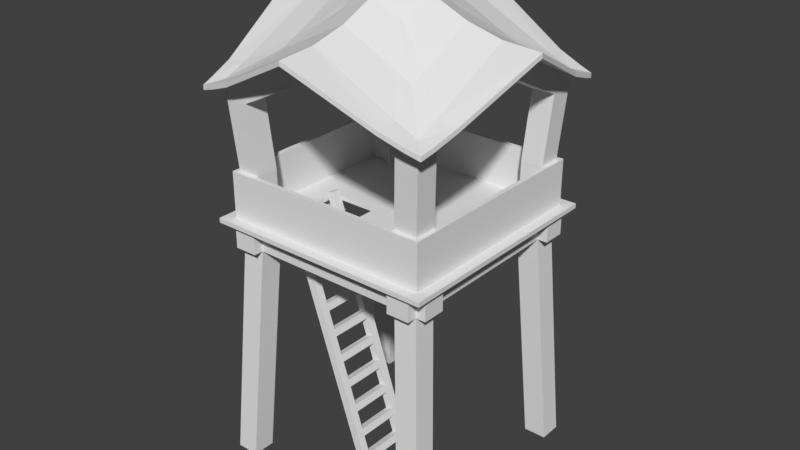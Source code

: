 # Source: tower.blend  (saved by Blender 2.78.0; exported with 4.5.12 LTS)
import bpy
from mathutils import Matrix  # noqa: F401  (used for matrix-valued properties, if any)

bpy.ops.wm.read_factory_settings(use_empty=True)
scene = bpy.context.scene
scene.name = 'Scene'

# ---- collections
col_collection_1 = bpy.data.collections.new('Collection 1'); scene.collection.children.link(col_collection_1)

# ---- materials (node trees are filled in below, after node groups)
mat_material = bpy.data.materials.new('Material')
mat_material.alpha_threshold = 0.0
mat_material.use_transparent_shadow = False
mat_material.roughness = 0.5
mat_material.line_color = (0.0, 0.0, 0.0, 1.0)

# ---- material node trees

# ---- world
world_world = bpy.data.worlds.new('World'); scene.world = world_world
world_world.color = (0.05088, 0.05088, 0.05088)
world_world.use_sun_shadow = False
world_world.sun_shadow_jitter_overblur = 0.0
world_world.cycles.sampling_method = 'MANUAL'

# ---- meshes
me_cube = bpy.data.meshes.new('Cube')
me_cube.from_pydata([(-1.596, -1.552, 5.676), (-1.579, -0.2518, 5.678), (0.3057, -1.566, -0.01474), (0.3224, -0.2659, -0.0124), (-1.581, -0.4306, 5.678), (-1.593, -1.373, 5.676), (0.308, -1.387, -0.01442), (0.3201, -0.4447, -0.01272), (-1.424, -1.375, 5.733), (-1.426, -1.554, 5.733), (0.492, -0.2682, 0.04426), (-1.409, -0.2541, 5.735), (0.4897, -0.447, 0.04394), (0.4753, -1.568, 0.04192), (-1.412, -0.4329, 5.735), (0.4776, -1.389, 0.04224), (0.2119, -0.2651, 0.3182), (0.1612, -0.2647, 0.47), (0.03086, -0.2638, 0.8602), (-0.01985, -0.2634, 1.012), (-0.1502, -0.2624, 1.402), (-0.2009, -0.262, 1.554), (-0.3313, -0.2611, 1.944), (-0.382, -0.2607, 2.096), (-0.5124, -0.2597, 2.486), (-0.5631, -0.2593, 2.638), (-0.6935, -0.2584, 3.028), (-0.7442, -0.258, 3.18), (-0.8746, -0.257, 3.57), (-0.9253, -0.2566, 3.722), (-1.056, -0.2557, 4.112), (-1.106, -0.2553, 4.264), (-1.237, -0.2543, 4.654), (-1.287, -0.254, 4.806), (-1.418, -0.253, 5.196), (-1.468, -0.2526, 5.348), (0.3815, -0.2674, 0.3749), (0.3308, -0.267, 0.5266), (0.2004, -0.266, 0.9168), (0.1497, -0.2657, 1.069), (0.01934, -0.2647, 1.459), (-0.03136, -0.2643, 1.611), (-0.1617, -0.2633, 2.001), (-0.2124, -0.263, 2.153), (-0.3428, -0.262, 2.543), (-0.3935, -0.2616, 2.695), (-0.5239, -0.2607, 3.085), (-0.5746, -0.2603, 3.236), (-0.705, -0.2593, 3.627), (-0.7557, -0.2589, 3.778), (-0.8861, -0.258, 4.169), (-0.9368, -0.2576, 4.32), (-1.067, -0.2566, 4.711), (-1.118, -0.2562, 4.862), (-1.248, -0.2553, 5.253), (-1.299, -0.2549, 5.404), (0.2096, -0.4439, 0.3179), (0.1589, -0.4435, 0.4696), (0.02856, -0.4426, 0.8599), (-0.02214, -0.4422, 1.012), (-0.1525, -0.4412, 1.402), (-0.2032, -0.4408, 1.554), (-0.3336, -0.4399, 1.944), (-0.3843, -0.4395, 2.096), (-0.5147, -0.4385, 2.486), (-0.5654, -0.4382, 2.638), (-0.6958, -0.4372, 3.028), (-0.7465, -0.4368, 3.18), (-0.8768, -0.4358, 3.57), (-0.9275, -0.4355, 3.721), (-1.058, -0.4345, 4.112), (-1.109, -0.4341, 4.263), (-1.239, -0.4331, 4.654), (-1.29, -0.4328, 4.805), (-1.42, -0.4318, 5.196), (-1.471, -0.4314, 5.347), (0.3792, -0.4462, 0.3745), (0.3285, -0.4458, 0.5263), (0.1981, -0.4449, 0.9165), (0.1474, -0.4445, 1.068), (0.01705, -0.4435, 1.458), (-0.03365, -0.4431, 1.61), (-0.164, -0.4422, 2.0), (-0.2147, -0.4418, 2.152), (-0.3451, -0.4408, 2.542), (-0.3958, -0.4404, 2.694), (-0.5262, -0.4395, 3.084), (-0.5769, -0.4391, 3.236), (-0.7073, -0.4381, 3.626), (-0.758, -0.4377, 3.778), (-0.8884, -0.4368, 4.168), (-0.9391, -0.4364, 4.32), (-1.069, -0.4354, 4.71), (-1.12, -0.435, 4.862), (-1.251, -0.4341, 5.252), (-1.301, -0.4337, 5.404), (-1.485, -1.552, 5.345), (-1.434, -1.553, 5.194), (-1.304, -1.554, 4.803), (-1.253, -1.554, 4.652), (-1.123, -1.555, 4.261), (-1.072, -1.556, 4.11), (-0.9419, -1.557, 3.719), (-0.8912, -1.557, 3.568), (-0.7609, -1.558, 3.177), (-0.7101, -1.558, 3.026), (-0.5798, -1.559, 2.636), (-0.5291, -1.56, 2.484), (-0.3987, -1.561, 2.094), (-0.348, -1.561, 1.942), (-0.2176, -1.562, 1.552), (-0.1669, -1.562, 1.4), (-0.03652, -1.563, 1.01), (0.01418, -1.564, 0.8578), (0.1446, -1.565, 0.4676), (0.1953, -1.565, 0.3159), (0.1976, -1.386, 0.3162), (0.1469, -1.386, 0.4679), (0.01647, -1.385, 0.8582), (-0.03423, -1.384, 1.01), (-0.1646, -1.383, 1.4), (-0.2153, -1.383, 1.552), (-0.3457, -1.382, 1.942), (-0.3964, -1.382, 2.094), (-0.5268, -1.381, 2.484), (-0.5775, -1.38, 2.636), (-0.7079, -1.379, 3.026), (-0.7586, -1.379, 3.178), (-0.8889, -1.378, 3.568), (-0.9396, -1.378, 3.72), (-1.07, -1.377, 4.11), (-1.121, -1.376, 4.262), (-1.251, -1.375, 4.652), (-1.302, -1.375, 4.804), (-1.432, -1.374, 5.194), (-1.483, -1.374, 5.346), (-1.316, -1.555, 5.402), (-1.265, -1.555, 5.25), (-1.135, -1.556, 4.86), (-1.084, -1.556, 4.708), (-0.9534, -1.557, 4.318), (-0.9027, -1.558, 4.166), (-0.7724, -1.559, 3.776), (-0.7217, -1.559, 3.624), (-0.5913, -1.56, 3.234), (-0.5406, -1.561, 3.082), (-0.4102, -1.562, 2.692), (-0.3595, -1.562, 2.54), (-0.2291, -1.563, 2.15), (-0.1784, -1.563, 1.998), (-0.04804, -1.564, 1.608), (0.002667, -1.565, 1.456), (0.133, -1.566, 1.066), (0.1837, -1.566, 0.9145), (0.3141, -1.567, 0.5243), (0.3648, -1.567, 0.3725), (0.3671, -1.388, 0.3728), (0.3164, -1.388, 0.5246), (0.186, -1.387, 0.9148), (0.1353, -1.387, 1.067), (0.004961, -1.386, 1.457), (-0.04574, -1.385, 1.609), (-0.1761, -1.384, 1.999), (-0.2268, -1.384, 2.151), (-0.3572, -1.383, 2.541), (-0.4079, -1.383, 2.693), (-0.5383, -1.382, 3.083), (-0.589, -1.381, 3.234), (-0.7194, -1.38, 3.625), (-0.7701, -1.38, 3.776), (-0.9004, -1.379, 4.167), (-0.9511, -1.379, 4.318), (-1.082, -1.378, 4.709), (-1.132, -1.377, 4.86), (-1.263, -1.376, 5.251), (-1.313, -1.376, 5.402), (2.5, 2.5, 0.0), (2.5, -2.5, 0.0), (2.5, -2.0, 0.0), (2.0, -2.5, 0.0), (2.0, 2.5, 0.0), (2.5, 2.0, 0.0), (2.0, 2.0, 0.0), (2.0, -2.0, 0.0), (-2.5, -2.5, 0.0), (-2.5, 2.5, 0.0), (-2.0, 2.5, 0.0), (-2.0, -2.5, 0.0), (-2.5, 2.0, 0.0), (-2.5, -2.0, 0.0), (-2.0, 2.0, 0.0), (-2.0, -2.0, 0.0), (2.2, -1.7, 5.0), (2.2, -2.2, 5.0), (1.7, -2.2, 5.0), (2.2, 2.2, 5.0), (1.7, 2.2, 5.0), (2.2, 1.7, 5.0), (1.7, 1.7, 5.0), (1.7, -1.7, 5.0), (-1.7, 2.2, 5.0), (-2.2, 2.2, 5.0), (-1.7, -2.2, 5.0), (-2.2, -2.2, 5.0), (-2.2, 1.7, 5.0), (-2.2, -1.7, 5.0), (-1.7, 1.7, 5.0), (-1.7, -1.7, 5.0), (2.2, -2.2, 5.5), (1.7, -2.2, 5.5), (2.2, 2.2, 5.5), (1.7, 2.2, 5.5), (-1.7, 2.2, 5.5), (-2.2, 2.2, 5.5), (-1.7, -2.2, 5.5), (-2.2, -2.2, 5.5), (2.2, -1.7, 5.5), (2.2, 1.7, 5.5), (-2.2, 1.7, 5.5), (-2.2, -1.7, 5.5), (2.2, -2.415, 5.0), (1.7, -2.415, 5.0), (-1.7, -2.415, 5.0), (-2.2, -2.415, 5.0), (2.2, -2.415, 5.5), (1.7, -2.415, 5.5), (-1.7, -2.415, 5.5), (-2.2, -2.415, 5.5), (2.415, -1.7, 5.0), (2.415, -2.2, 5.0), (2.415, 2.2, 5.0), (2.415, 1.7, 5.0), (2.415, 2.2, 5.5), (2.415, -2.2, 5.5), (2.415, 1.7, 5.5), (2.415, -1.7, 5.5), (2.2, 2.415, 5.0), (1.7, 2.415, 5.0), (-1.7, 2.415, 5.0), (-2.2, 2.415, 5.0), (2.2, 2.415, 5.5), (1.7, 2.415, 5.5), (-1.7, 2.415, 5.5), (-2.2, 2.415, 5.5), (-2.415, 1.7, 5.0), (-2.415, 2.2, 5.0), (-2.415, -2.2, 5.0), (-2.415, -1.7, 5.0), (-2.415, 2.2, 5.5), (-2.415, -2.2, 5.5), (-2.415, -1.7, 5.5), (-2.415, 1.7, 5.5), (-2.2, 2.3, 5.6), (-1.7, 2.3, 5.6), (1.7, 2.3, 5.6), (2.2, 2.3, 5.6), (2.2, -2.53, 5.5), (1.7, -2.53, 5.5), (-1.7, -2.53, 5.5), (-2.2, -2.53, 5.5), (2.2, 2.53, 5.5), (1.7, 2.53, 5.5), (-1.7, 2.53, 5.5), (-2.2, 2.53, 5.5), (2.3, 2.53, 5.5), (-2.3, 2.53, 5.5), (2.3, -2.53, 5.5), (-2.3, -2.53, 5.5), (2.53, 2.2, 5.5), (2.53, -2.2, 5.5), (2.53, 1.7, 5.5), (2.53, -1.7, 5.5), (-2.53, 2.2, 5.5), (-2.53, -2.2, 5.5), (-2.53, -1.7, 5.5), (-2.53, 1.7, 5.5), (2.53, 2.3, 5.5), (-2.53, 2.3, 5.5), (2.53, -2.3, 5.5), (-2.53, -2.3, 5.5), (2.53, 2.53, 5.5), (-2.53, 2.53, 5.5), (2.53, -2.53, 5.5), (-2.53, -2.53, 5.5), (2.2, -2.53, 5.6), (1.7, -2.53, 5.6), (-1.7, -2.53, 5.6), (-2.2, -2.53, 5.6), (2.2, 2.53, 5.6), (1.7, 2.53, 5.6), (-1.7, 2.53, 5.6), (-2.2, 2.53, 5.6), (2.3, 2.53, 5.6), (-2.3, 2.53, 5.6), (2.3, -2.53, 5.6), (-2.3, -2.53, 5.6), (2.53, 2.2, 5.6), (2.53, -2.2, 5.6), (2.53, 1.7, 5.6), (2.53, -1.7, 5.6), (-2.53, 2.2, 5.6), (-2.53, -2.2, 5.6), (-2.53, -1.7, 5.6), (-2.53, 1.7, 5.6), (2.53, 2.3, 5.6), (-2.53, 2.3, 5.6), (2.53, -2.3, 5.6), (-2.53, -2.3, 5.6), (2.53, 2.53, 5.6), (-2.53, 2.53, 5.6), (2.53, -2.53, 5.6), (-2.53, -2.53, 5.6), (1.7, 1.7, 5.5), (1.7, -1.7, 5.5), (-1.7, 1.7, 5.5), (-1.7, -1.7, 5.5), (2.3, 2.3, 5.6), (-2.3, 2.3, 5.6), (2.2, -2.3, 5.6), (1.7, -2.3, 5.6), (-1.7, -2.3, 5.6), (-2.2, -2.3, 5.6), (-2.3, -2.3, 5.6), (2.3, 2.2, 5.6), (2.3, -2.2, 5.6), (2.3, 1.7, 5.6), (2.3, -1.7, 5.6), (2.3, -2.3, 5.6), (-2.3, 2.2, 5.6), (-2.3, -2.2, 5.6), (-2.3, -1.7, 5.6), (-2.3, 1.7, 5.6), (-2.2, -1.7, 5.6), (-2.2, 1.7, 5.6), (2.2, 1.7, 5.6), (2.2, -1.7, 5.6), (1.7, -2.2, 5.6), (-1.7, -2.2, 5.6), (-1.7, 2.2, 5.6), (1.7, 2.2, 5.6), (1.7, -1.7, 5.6), (-1.7, -1.7, 5.6), (-1.7, 1.7, 5.6), (1.7, 1.7, 5.6), (-2.3, -2.3, 8.1), (-2.3, -1.8, 8.1), (-2.3, 2.3, 8.1), (-2.3, 1.8, 8.1), (2.3, -2.3, 8.1), (2.3, -1.8, 8.1), (2.3, 2.3, 8.1), (2.3, 1.8, 8.1), (-1.8, -2.3, 8.1), (1.8, -2.3, 8.1), (-1.8, 2.3, 8.1), (1.8, 2.3, 8.1), (1.8, -1.8, 8.1), (-1.8, -1.8, 8.1), (-1.8, 1.8, 8.1), (1.8, 1.8, 8.1), (2.3, -2.3, 6.6), (2.2, -2.3, 6.6), (-2.2, -2.3, 6.6), (-2.3, -2.3, 6.6), (-1.7, -2.3, 6.6), (1.7, -2.3, 6.6), (-2.2, 2.3, 6.6), (-2.3, 2.3, 6.6), (2.2, 2.3, 6.6), (2.3, 2.3, 6.6), (1.7, 2.3, 6.6), (-1.7, 2.3, 6.6), (2.3, -2.2, 6.6), (2.3, -1.7, 6.6), (2.3, 2.2, 6.6), (2.3, 1.7, 6.6), (-2.3, -2.2, 6.6), (-2.3, -1.7, 6.6), (-2.3, 2.2, 6.6), (-2.3, 1.7, 6.6), (-2.2, -2.2, 6.6), (-2.2, -1.7, 6.6), (-2.2, 2.2, 6.6), (-2.2, 1.7, 6.6), (2.2, -2.2, 6.6), (2.2, -1.7, 6.6), (2.2, 2.2, 6.6), (2.2, 1.7, 6.6), (-1.7, -2.2, 6.6), (1.7, -2.2, 6.6), (1.7, 2.2, 6.6), (-1.7, 2.2, 6.6), (-0.4333, -1.7, 5.5), (-1.567, -1.7, 5.5), (1.7, -0.2333, 5.5), (1.7, -1.567, 5.5), (-0.4333, 1.7, 5.5), (-1.567, 1.7, 5.5), (-1.7, -0.2333, 5.5), (-1.7, -1.567, 5.5), (-1.567, -1.567, 5.5), (-1.567, -0.2333, 5.5), (-0.4333, -1.567, 5.5), (-0.4333, -0.2333, 5.5), (-1.567, -1.7, 5.6), (-0.4333, -1.7, 5.6), (-0.4333, 1.7, 5.6), (-1.567, 1.7, 5.6), (-1.7, -0.2333, 5.6), (-1.7, -1.567, 5.6), (1.7, -0.2333, 5.6), (1.7, -1.567, 5.6), (-1.567, -1.567, 5.6), (-0.4333, -1.567, 5.6), (-1.567, -0.2333, 5.6), (-0.4333, -0.2333, 5.6), (2.3, 0.0, 9.0), (1.8, 0.0, 9.0), (-1.8, 1.192e-07, 9.0), (-2.3, 2.384e-07, 9.0), (0.0, -2.3, 9.0), (0.0, -1.8, 9.0), (1.192e-07, 1.8, 9.0), (1.192e-07, 2.3, 9.0), (-2.3, -2.3, 8.386), (-2.3, -1.8, 8.6), (-2.3, 2.3, 8.386), (-2.3, 1.8, 8.6), (2.3, -2.3, 8.386), (2.3, -1.8, 8.6), (2.3, 2.3, 8.386), (2.3, 1.8, 8.6), (-1.8, -2.3, 8.6), (1.8, -2.3, 8.6), (-1.8, 2.3, 8.6), (1.8, 2.3, 8.6), (1.8, -1.8, 8.6), (-1.8, -1.8, 8.6), (-1.8, 1.8, 8.6), (1.8, 1.8, 8.6), (2.3, 0.0, 9.5), (1.8, 0.0, 9.5), (-1.8, 1.192e-07, 9.5), (-2.3, 2.384e-07, 9.5), (0.0, -2.3, 9.5), (0.0, -1.8, 9.5), (1.192e-07, 1.8, 9.5), (1.192e-07, 2.3, 9.5), (0.0, 0.0, 10.0), (-2.3, -2.3, 8.486), (-2.3, -1.8, 8.7), (-2.3, 2.3, 8.486), (-2.3, 1.8, 8.7), (2.3, -2.3, 8.486), (2.3, -1.8, 8.7), (2.3, 2.3, 8.486), (2.3, 1.8, 8.7), (-1.8, -2.3, 8.7), (1.8, -2.3, 8.7), (-1.8, 2.3, 8.7), (1.8, 2.3, 8.7), (2.3, 0.0, 9.6), (-2.3, 2.384e-07, 9.6), (0.0, -2.3, 9.6), (1.192e-07, 2.3, 9.6), (0.0, 0.0, 10.57), (-1.8, -2.73, 8.547), (-2.3, -2.652, 8.366), (2.3, -2.652, 8.366), (1.8, -2.73, 8.547), (0.0, -3.12, 9.447), (-1.8, -2.73, 8.647), (-2.3, -2.652, 8.466), (2.3, -2.652, 8.466), (1.8, -2.73, 8.647), (0.0, -3.12, 9.547), (-2.3, 2.652, 8.366), (-1.8, 2.73, 8.547), (2.3, 2.652, 8.366), (1.8, 2.73, 8.547), (1.192e-07, 3.12, 9.447), (-2.3, 2.652, 8.466), (-1.8, 2.73, 8.647), (2.3, 2.652, 8.466), (1.8, 2.73, 8.647), (1.192e-07, 3.12, 9.547), (-2.652, 2.3, 8.366), (-2.73, 1.8, 8.547), (-2.652, -2.3, 8.366), (-2.73, -1.8, 8.547), (-3.12, 2.384e-07, 9.447), (-2.652, 2.3, 8.466), (-2.73, 1.8, 8.647), (-2.652, -2.3, 8.466), (-2.73, -1.8, 8.647), (-3.12, 2.384e-07, 9.547), (-2.6, -2.6, 8.274), (-2.6, -2.6, 8.374), (-2.6, 2.6, 8.374), (-2.6, 2.6, 8.274), (2.652, -2.3, 8.366), (2.73, -1.8, 8.547), (2.652, 2.3, 8.366), (2.73, 1.8, 8.547), (3.12, 0.0, 9.447), (2.652, -2.3, 8.466), (2.73, -1.8, 8.647), (2.652, 2.3, 8.466), (2.73, 1.8, 8.647), (3.12, 0.0, 9.547), (2.6, -2.6, 8.374), (2.6, 2.6, 8.274), (2.6, 2.6, 8.374), (2.6, -2.6, 8.274), (-1.533, -1.533, 9.042), (-0.7667, -0.7667, 9.741), (-1.2, -1.533, 9.195), (-0.6, -0.7667, 9.833), (0.0, -1.533, 9.795), (0.0, -0.7667, 10.13), (1.2, -1.533, 9.195), (0.6, -0.7667, 9.833), (1.533, -1.533, 9.042), (0.7667, -0.7667, 9.741), (1.533, -1.2, 9.195), (0.7667, -0.6, 9.833), (1.533, 0.0, 9.795), (0.7667, 0.0, 10.13), (1.533, 1.2, 9.195), (0.7667, 0.6, 9.833), (1.533, 1.533, 9.042), (0.7667, 0.7667, 9.741), (1.2, 1.533, 9.195), (0.6, 0.7667, 9.833), (7.947e-08, 1.533, 9.795), (3.974e-08, 0.7667, 10.13), (-1.2, 1.533, 9.195), (-0.6, 0.7667, 9.833), (-1.533, 1.533, 9.042), (-0.7667, 0.7667, 9.741), (-1.533, 1.2, 9.195), (-0.7667, 0.6, 9.833), (-1.533, 1.589e-07, 9.795), (-0.7667, 7.947e-08, 10.13), (-1.533, -1.2, 9.195), (-0.7667, -0.6, 9.833), (-1.7, 1.7, 6.6), (-1.7, -1.7, 6.6), (1.7, -1.7, 6.6), (1.7, 1.7, 6.6)], [], [(116, 6, 2, 115), (16, 3, 7, 56), (156, 155, 13, 15), (36, 76, 12, 10), (3, 10, 12, 7), (0, 9, 8, 5), (116, 156, 15, 6), (96, 136, 9, 0), (16, 36, 10, 3), (75, 95, 14, 4), (6, 15, 13, 2), (4, 14, 11, 1), (7, 12, 76, 56), (57, 77, 78, 58), (59, 79, 80, 60), (61, 81, 82, 62), (63, 83, 84, 64), (65, 85, 86, 66), (67, 87, 88, 68), (69, 89, 90, 70), (71, 91, 92, 72), (73, 93, 94, 74), (1, 11, 55, 35), (35, 55, 54, 34), (34, 54, 53, 33), (33, 53, 52, 32), (32, 52, 51, 31), (31, 51, 50, 30), (30, 50, 49, 29), (29, 49, 48, 28), (28, 48, 47, 27), (27, 47, 46, 26), (26, 46, 45, 25), (25, 45, 44, 24), (24, 44, 43, 23), (23, 43, 42, 22), (22, 42, 41, 21), (21, 41, 40, 20), (20, 40, 39, 19), (19, 39, 38, 18), (18, 38, 37, 17), (17, 37, 36, 16), (11, 14, 95, 55), (55, 95, 94, 54), (54, 94, 93, 53), (53, 93, 92, 52), (52, 92, 91, 51), (51, 91, 90, 50), (50, 90, 89, 49), (49, 89, 88, 48), (48, 88, 87, 47), (47, 87, 86, 46), (46, 86, 85, 45), (45, 85, 84, 44), (44, 84, 83, 43), (43, 83, 82, 42), (42, 82, 81, 41), (41, 81, 80, 40), (40, 80, 79, 39), (39, 79, 78, 38), (38, 78, 77, 37), (37, 77, 76, 36), (1, 35, 75, 4), (35, 34, 74, 75), (34, 33, 73, 74), (33, 32, 72, 73), (32, 31, 71, 72), (31, 30, 70, 71), (30, 29, 69, 70), (29, 28, 68, 69), (28, 27, 67, 68), (27, 26, 66, 67), (26, 25, 65, 66), (25, 24, 64, 65), (24, 23, 63, 64), (23, 22, 62, 63), (22, 21, 61, 62), (21, 20, 60, 61), (20, 19, 59, 60), (19, 18, 58, 59), (18, 17, 57, 58), (17, 16, 56, 57), (2, 13, 155, 115), (115, 155, 154, 114), (114, 154, 153, 113), (113, 153, 152, 112), (112, 152, 151, 111), (111, 151, 150, 110), (110, 150, 149, 109), (109, 149, 148, 108), (108, 148, 147, 107), (107, 147, 146, 106), (106, 146, 145, 105), (105, 145, 144, 104), (104, 144, 143, 103), (103, 143, 142, 102), (102, 142, 141, 101), (101, 141, 140, 100), (100, 140, 139, 99), (99, 139, 138, 98), (98, 138, 137, 97), (97, 137, 136, 96), (5, 8, 175, 135), (134, 174, 173, 133), (132, 172, 171, 131), (130, 170, 169, 129), (128, 168, 167, 127), (126, 166, 165, 125), (124, 164, 163, 123), (77, 157, 156, 76), (122, 162, 161, 121), (57, 56, 116, 117), (120, 160, 159, 119), (56, 76, 156, 116), (118, 158, 157, 117), (57, 117, 157, 77), (8, 9, 136, 175), (175, 136, 137, 174), (174, 137, 138, 173), (173, 138, 139, 172), (172, 139, 140, 171), (171, 140, 141, 170), (170, 141, 142, 169), (169, 142, 143, 168), (168, 143, 144, 167), (167, 144, 145, 166), (166, 145, 146, 165), (165, 146, 147, 164), (164, 147, 148, 163), (163, 148, 149, 162), (162, 149, 150, 161), (161, 150, 151, 160), (160, 151, 152, 159), (159, 152, 153, 158), (158, 153, 154, 157), (157, 154, 155, 156), (5, 135, 96, 0), (135, 134, 97, 96), (134, 133, 98, 97), (133, 132, 99, 98), (132, 131, 100, 99), (131, 130, 101, 100), (130, 129, 102, 101), (129, 128, 103, 102), (128, 127, 104, 103), (127, 126, 105, 104), (126, 125, 106, 105), (125, 124, 107, 106), (124, 123, 108, 107), (123, 122, 109, 108), (122, 121, 110, 109), (121, 120, 111, 110), (120, 119, 112, 111), (119, 118, 113, 112), (118, 117, 114, 113), (117, 116, 115, 114), (59, 119, 159, 79), (58, 78, 158, 118), (59, 58, 118, 119), (79, 159, 158, 78), (61, 60, 120, 121), (81, 161, 160, 80), (61, 121, 161, 81), (60, 80, 160, 120), (63, 62, 122, 123), (83, 163, 162, 82), (63, 123, 163, 83), (62, 82, 162, 122), (65, 64, 124, 125), (85, 165, 164, 84), (65, 125, 165, 85), (64, 84, 164, 124), (67, 66, 126, 127), (87, 167, 166, 86), (67, 127, 167, 87), (66, 86, 166, 126), (69, 68, 128, 129), (89, 169, 168, 88), (69, 129, 169, 89), (68, 88, 168, 128), (71, 70, 130, 131), (91, 171, 170, 90), (71, 131, 171, 91), (70, 90, 170, 130), (73, 72, 132, 133), (93, 173, 172, 92), (73, 133, 173, 93), (72, 92, 172, 132), (75, 74, 134, 135), (95, 175, 174, 94), (74, 94, 174, 134), (75, 135, 175, 95), (176, 181, 182, 180), (178, 177, 179, 183), (191, 187, 184, 189), (186, 190, 188, 185), (198, 197, 192, 199), (199, 194, 202, 207), (183, 199, 192, 178), (189, 205, 207, 191), (179, 194, 199, 183), (178, 192, 193, 177), (191, 207, 202, 187), (185, 201, 200, 186), (177, 193, 194, 179), (187, 202, 203, 184), (180, 196, 195, 176), (188, 204, 201, 185), (176, 195, 197, 181), (184, 203, 205, 189), (181, 197, 198, 182), (190, 206, 204, 188), (182, 198, 196, 180), (186, 200, 206, 190), (196, 198, 206, 200), (204, 206, 207, 205), (200, 212, 211, 196), (201, 239, 238, 200), (208, 224, 220, 193), (194, 209, 214, 202), (205, 219, 218, 204), (197, 217, 216, 192), (193, 229, 233, 208), (204, 244, 245, 201), (222, 226, 227, 223), (220, 224, 225, 221), (214, 226, 222, 202), (194, 221, 225, 209), (202, 222, 223, 203), (203, 223, 227, 215), (193, 220, 221, 194), (228, 235, 233, 229), (231, 230, 232, 234), (216, 235, 228, 192), (192, 228, 229, 193), (210, 232, 230, 195), (197, 231, 234, 217), (195, 230, 231, 197), (239, 243, 242, 238), (237, 241, 240, 236), (211, 241, 237, 196), (213, 243, 239, 201), (196, 237, 236, 195), (195, 236, 240, 210), (200, 238, 242, 212), (247, 246, 249, 250), (244, 251, 248, 245), (218, 251, 244, 204), (201, 245, 248, 213), (203, 246, 247, 205), (215, 249, 246, 203), (205, 247, 250, 219), (218, 219, 250, 251), (225, 226, 214, 209), (234, 235, 216, 217), (211, 212, 242, 241), (297, 324, 327, 306), (284, 318, 319, 285), (285, 319, 320, 286), (287, 321, 322, 295), (224, 256, 257, 225), (242, 262, 261, 241), (286, 320, 321, 287), (226, 258, 259, 227), (241, 261, 260, 240), (306, 327, 294, 310), (225, 257, 258, 226), (289, 254, 255, 288), (243, 263, 262, 242), (249, 273, 274, 250), (288, 255, 316, 292), (251, 275, 272, 248), (291, 252, 253, 290), (290, 253, 254, 289), (293, 317, 252, 291), (250, 274, 275, 251), (234, 270, 271, 235), (235, 271, 269, 233), (232, 268, 270, 234), (281, 309, 293, 265), (266, 294, 284, 256), (277, 305, 309, 281), (260, 288, 292, 264), (283, 311, 307, 279), (271, 299, 297, 269), (265, 293, 291, 263), (268, 296, 298, 270), (267, 295, 311, 283), (273, 301, 302, 274), (275, 303, 300, 272), (274, 302, 303, 275), (256, 284, 285, 257), (270, 298, 299, 271), (264, 292, 308, 280), (258, 286, 287, 259), (276, 304, 296, 268), (261, 289, 288, 260), (272, 300, 305, 277), (263, 291, 290, 262), (269, 297, 306, 278), (257, 285, 286, 258), (279, 307, 301, 273), (262, 290, 289, 261), (278, 306, 310, 282), (282, 310, 294, 266), (259, 287, 295, 267), (280, 308, 304, 276), (199, 313, 395, 394, 312, 198), (207, 315, 393, 392, 313, 199), (206, 314, 398, 399, 315, 207), (198, 312, 396, 397, 314, 206), (299, 326, 324, 297), (298, 325, 326, 299), (296, 323, 325, 298), (301, 307, 322, 329), (300, 328, 317, 305), (303, 331, 328, 300), (302, 330, 331, 303), (301, 329, 330, 302), (317, 293, 309, 305), (307, 311, 295, 322), (327, 318, 284, 294), (292, 316, 304, 308), (304, 316, 323, 296), (316, 369, 374, 323), (320, 364, 362, 321), (317, 367, 366, 252), (319, 365, 364, 320), (321, 362, 363, 322), (387, 386, 350, 351), (335, 385, 387, 334), (327, 360, 361, 318), (391, 382, 346, 354), (254, 370, 368, 255), (390, 355, 350, 386), (324, 372, 360, 327), (339, 390, 391, 338), (252, 366, 371, 253), (388, 547, 357, 352), (325, 375, 373, 326), (388, 352, 344, 380), (338, 342, 407, 406, 343, 339), (342, 333, 332, 341, 409, 408), (334, 343, 410, 411, 340, 335), (381, 345, 357, 547), (341, 332, 381, 547), (547, 388, 337, 341), (391, 354, 358, 546), (377, 381, 383, 379), (379, 383, 382, 378), (377, 376, 380, 381), (375, 387, 385, 373), (374, 386, 387, 375), (373, 385, 384, 372), (365, 361, 384, 389), (364, 388, 380, 362), (365, 389, 388, 364), (370, 390, 386, 368), (371, 366, 382, 391), (371, 391, 390, 370), (318, 361, 365, 319), (329, 376, 377, 330), (337, 388, 389, 336), (383, 347, 346, 382), (331, 379, 378, 328), (333, 383, 381, 332), (255, 368, 369, 316), (330, 377, 379, 331), (383, 546, 358, 347), (328, 378, 367, 317), (322, 363, 376, 329), (326, 373, 372, 324), (253, 371, 370, 254), (323, 374, 375, 325), (381, 380, 344, 345), (338, 391, 546, 342), (333, 342, 546, 383), (336, 340, 405, 404, 341, 337), (389, 384, 348, 353), (384, 385, 349, 348), (403, 396, 312, 394), (398, 314, 397, 401), (401, 397, 396, 403), (315, 399, 400, 393), (399, 398, 401, 400), (393, 400, 402, 392), (415, 410, 343, 406), (392, 402, 395, 313), (402, 403, 394, 395), (405, 340, 411, 413), (413, 411, 410, 415), (341, 404, 412, 409), (404, 405, 413, 412), (409, 412, 414, 408), (402, 400, 412, 413), (408, 414, 407, 342), (414, 415, 406, 407), (400, 401, 414, 412), (403, 415, 414, 401), (402, 413, 415, 403), (354, 423, 422, 358), (347, 358, 418, 419), (345, 419, 418, 357), (355, 359, 422, 423), (359, 351, 416, 417), (356, 417, 416, 349), (356, 353, 420, 421), (357, 421, 420, 352), (422, 446, 438, 358), (356, 436, 441, 417), (352, 432, 424, 344), (358, 438, 442, 418), (354, 434, 447, 423), (351, 431, 440, 416), (348, 428, 433, 353), (419, 443, 427, 347), (417, 441, 439, 359), (346, 426, 434, 354), (357, 437, 445, 421), (418, 442, 437, 357), (355, 435, 430, 350), (420, 444, 432, 352), (345, 425, 443, 419), (359, 439, 446, 422), (347, 427, 426, 346), (353, 433, 444, 420), (344, 424, 425, 345), (423, 447, 435, 355), (349, 429, 428, 348), (421, 445, 436, 356), (416, 440, 429, 349), (350, 430, 431, 351), (437, 448, 445), (442, 448, 437), (438, 448, 442), (446, 448, 438), (439, 448, 446), (441, 448, 439), (436, 448, 441), (445, 448, 436), (451, 491, 492, 452), (468, 513, 510, 473), (432, 466, 467, 424), (450, 494, 493, 449), (458, 474, 473, 453), (462, 495, 494, 450), (447, 480, 479, 435), (463, 475, 474, 458), (435, 479, 478, 430), (434, 477, 480, 447), (510, 453, 473), (472, 497, 496, 467), (443, 490, 487, 427), (493, 497, 449), (430, 502, 503, 431), (468, 428, 513), (465, 519, 521), (465, 517, 519), (466, 471, 472, 467), (470, 475, 471, 466), (468, 473, 474, 469), (469, 474, 475, 470), (433, 469, 470, 444), (457, 471, 475, 463), (428, 468, 469, 433), (461, 509, 508, 456), (444, 470, 466, 432), (449, 472, 471, 457), (476, 481, 482, 477), (480, 485, 484, 479), (479, 484, 483, 478), (477, 482, 485, 480), (464, 485, 482, 459), (459, 482, 481, 451), (472, 449, 497), (455, 483, 484, 460), (460, 484, 485, 464), (426, 476, 477, 434), (490, 495, 492, 487), (488, 496, 497, 493), (489, 494, 495, 490), (488, 493, 494, 489), (487, 492, 491, 486), (491, 498, 499, 486), (425, 489, 490, 443), (452, 492, 495, 462), (505, 453, 510), (424, 488, 489, 425), (488, 424, 496), (476, 499, 498, 481), (427, 487, 486, 426), (500, 513, 428), (502, 507, 508, 503), (504, 509, 506, 501), (502, 511, 512, 507), (501, 506, 505, 500), (503, 508, 509, 504), (505, 510, 513, 500), (496, 424, 467), (453, 505, 506, 454), (483, 512, 511, 478), (456, 508, 507, 455), (440, 504, 501, 429), (454, 506, 509, 461), (429, 501, 500, 428), (431, 503, 504, 440), (478, 511, 430), (483, 455, 512), (511, 502, 430), (512, 455, 507), (426, 486, 499), (498, 491, 451), (476, 426, 499), (451, 481, 498), (465, 521, 523), (465, 523, 525), (465, 525, 527), (465, 527, 529), (465, 529, 531), (465, 531, 533), (465, 533, 535), (465, 535, 537), (465, 537, 539), (465, 539, 541), (465, 541, 543), (465, 543, 545), (465, 545, 515), (465, 515, 517), (531, 530, 532, 533), (529, 528, 530, 531), (533, 532, 534, 535), (535, 534, 536, 537), (537, 536, 538, 539), (539, 538, 540, 541), (541, 540, 542, 543), (543, 542, 544, 545), (515, 545, 544, 514), (515, 514, 516, 517), (517, 516, 518, 519), (519, 518, 520, 521), (521, 520, 522, 523), (523, 522, 524, 525), (525, 524, 526, 527), (527, 526, 528, 529), (464, 534, 532, 460), (459, 536, 534, 464), (451, 538, 536, 459), (452, 540, 538, 451), (462, 542, 540, 452), (450, 544, 542, 462), (450, 449, 514, 544), (457, 516, 514, 449), (463, 518, 516, 457), (458, 520, 518, 463), (453, 522, 520, 458), (454, 524, 522, 453), (461, 526, 524, 454), (456, 528, 526, 461), (455, 530, 528, 456), (460, 532, 530, 455), (240, 260, 264, 280, 210), (210, 280, 276, 268, 232), (208, 233, 269, 278, 282), (208, 282, 266, 256, 224), (227, 259, 267, 283, 215), (215, 283, 279, 273, 249), (248, 272, 277, 281, 213), (213, 281, 265, 263, 243), (368, 386, 369), (374, 369, 386), (361, 360, 384), (360, 372, 384), (363, 362, 380), (376, 363, 380), (378, 382, 367), (366, 367, 382), (385, 335, 340, 548), (340, 336, 389, 548), (356, 349, 385, 548), (389, 353, 356, 548), (549, 390, 339, 343), (387, 549, 343, 334), (390, 549, 359, 355), (387, 351, 359, 549)])
_uv = me_cube.uv_layers.new(name='UVMap')
_uv.uv.foreach_set('vector', [0.9413, 0.3389, 0.9721, 0.3389, 0.9721, 0.3231, 0.9413, 0.3231, 0.9413, 0.3231, 0.9721, 0.3231, 0.9721, 0.3389, 0.9413, 0.3389, 0.9413, 0.2915, 0.9413, 0.3073, 0.9721, 0.3073, 0.9721, 0.2915, 0.9413, 0.3073, 0.9413, 0.2915, 0.9721, 0.2915, 0.9721, 0.3073, 0.9879, 0.3073, 0.9721, 0.3073, 0.9721, 0.2915, 0.9879, 0.2915, 0.4261, 0.3073, 0.4419, 0.3073, 0.4419, 0.2915, 0.4261, 0.2915, 0.9413, 0.2757, 0.9413, 0.2915, 0.9721, 0.2915, 0.9721, 0.2757, 0.4727, 0.3231, 0.4727, 0.3073, 0.4419, 0.3073, 0.4419, 0.3231, 0.9413, 0.3231, 0.9413, 0.3073, 0.9721, 0.3073, 0.9721, 0.3231, 0.4727, 0.2757, 0.4727, 0.2915, 0.4419, 0.2915, 0.4419, 0.2757, 0.9879, 0.2915, 0.9721, 0.2915, 0.9721, 0.3073, 0.9879, 0.3073, 0.4261, 0.2915, 0.4419, 0.2915, 0.4419, 0.3073, 0.4261, 0.3073, 0.9721, 0.2757, 0.9721, 0.2915, 0.9413, 0.2915, 0.9413, 0.2757, 0.9272, 0.2757, 0.9272, 0.2915, 0.8908, 0.2915, 0.8908, 0.2757, 0.8767, 0.2757, 0.8767, 0.2915, 0.8403, 0.2915, 0.8403, 0.2757, 0.8262, 0.2757, 0.8262, 0.2915, 0.7899, 0.2915, 0.7899, 0.2757, 0.7757, 0.2757, 0.7757, 0.2915, 0.7394, 0.2915, 0.7394, 0.2757, 0.7252, 0.2757, 0.7252, 0.2915, 0.6889, 0.2915, 0.6889, 0.2757, 0.6747, 0.2757, 0.6747, 0.2915, 0.6384, 0.2915, 0.6384, 0.2757, 0.6242, 0.2757, 0.6242, 0.2915, 0.5879, 0.2915, 0.5879, 0.2757, 0.5737, 0.2757, 0.5737, 0.2915, 0.5374, 0.2915, 0.5374, 0.2757, 0.5232, 0.2757, 0.5232, 0.2915, 0.4869, 0.2915, 0.4869, 0.2757, 0.4419, 0.3231, 0.4419, 0.3073, 0.4727, 0.3073, 0.4727, 0.3231, 0.4727, 0.3231, 0.4727, 0.3073, 0.4869, 0.3073, 0.4869, 0.3231, 0.4869, 0.3231, 0.4869, 0.3073, 0.5232, 0.3073, 0.5232, 0.3231, 0.5232, 0.3231, 0.5232, 0.3073, 0.5374, 0.3073, 0.5374, 0.3231, 0.5374, 0.3231, 0.5374, 0.3073, 0.5737, 0.3073, 0.5737, 0.3231, 0.5737, 0.3231, 0.5737, 0.3073, 0.5879, 0.3073, 0.5879, 0.3231, 0.5879, 0.3231, 0.5879, 0.3073, 0.6242, 0.3073, 0.6242, 0.3231, 0.6242, 0.3231, 0.6242, 0.3073, 0.6384, 0.3073, 0.6384, 0.3231, 0.6384, 0.3231, 0.6384, 0.3073, 0.6747, 0.3073, 0.6747, 0.3231, 0.6747, 0.3231, 0.6747, 0.3073, 0.6889, 0.3073, 0.6889, 0.3231, 0.6889, 0.3231, 0.6889, 0.3073, 0.7252, 0.3073, 0.7252, 0.3231, 0.7252, 0.3231, 0.7252, 0.3073, 0.7394, 0.3073, 0.7394, 0.3231, 0.7394, 0.3231, 0.7394, 0.3073, 0.7757, 0.3073, 0.7757, 0.3231, 0.7757, 0.3231, 0.7757, 0.3073, 0.7899, 0.3073, 0.7899, 0.3231, 0.7899, 0.3231, 0.7899, 0.3073, 0.8262, 0.3073, 0.8262, 0.3231, 0.8262, 0.3231, 0.8262, 0.3073, 0.8403, 0.3073, 0.8403, 0.3231, 0.8403, 0.3231, 0.8403, 0.3073, 0.8767, 0.3073, 0.8767, 0.3231, 0.8767, 0.3231, 0.8767, 0.3073, 0.8908, 0.3073, 0.8908, 0.3231, 0.8908, 0.3231, 0.8908, 0.3073, 0.9272, 0.3073, 0.9272, 0.3231, 0.9272, 0.3231, 0.9272, 0.3073, 0.9413, 0.3073, 0.9413, 0.3231, 0.4419, 0.3073, 0.4419, 0.2915, 0.4727, 0.2915, 0.4727, 0.3073, 0.4727, 0.3073, 0.4727, 0.2915, 0.4869, 0.2915, 0.4869, 0.3073, 0.4869, 0.3073, 0.4869, 0.2915, 0.5232, 0.2915, 0.5232, 0.3073, 0.5232, 0.3073, 0.5232, 0.2915, 0.5374, 0.2915, 0.5374, 0.3073, 0.5374, 0.3073, 0.5374, 0.2915, 0.5737, 0.2915, 0.5737, 0.3073, 0.5737, 0.3073, 0.5737, 0.2915, 0.5879, 0.2915, 0.5879, 0.3073, 0.5879, 0.3073, 0.5879, 0.2915, 0.6242, 0.2915, 0.6242, 0.3073, 0.6242, 0.3073, 0.6242, 0.2915, 0.6384, 0.2915, 0.6384, 0.3073, 0.6384, 0.3073, 0.6384, 0.2915, 0.6747, 0.2915, 0.6747, 0.3073, 0.6747, 0.3073, 0.6747, 0.2915, 0.6889, 0.2915, 0.6889, 0.3073, 0.6889, 0.3073, 0.6889, 0.2915, 0.7252, 0.2915, 0.7252, 0.3073, 0.7252, 0.3073, 0.7252, 0.2915, 0.7394, 0.2915, 0.7394, 0.3073, 0.7394, 0.3073, 0.7394, 0.2915, 0.7757, 0.2915, 0.7757, 0.3073, 0.7757, 0.3073, 0.7757, 0.2915, 0.7899, 0.2915, 0.7899, 0.3073, 0.7899, 0.3073, 0.7899, 0.2915, 0.8262, 0.2915, 0.8262, 0.3073, 0.8262, 0.3073, 0.8262, 0.2915, 0.8403, 0.2915, 0.8403, 0.3073, 0.8403, 0.3073, 0.8403, 0.2915, 0.8767, 0.2915, 0.8767, 0.3073, 0.8767, 0.3073, 0.8767, 0.2915, 0.8908, 0.2915, 0.8908, 0.3073, 0.8908, 0.3073, 0.8908, 0.2915, 0.9272, 0.2915, 0.9272, 0.3073, 0.9272, 0.3073, 0.9272, 0.2915, 0.9413, 0.2915, 0.9413, 0.3073, 0.4419, 0.3231, 0.4727, 0.3231, 0.4727, 0.3389, 0.4419, 0.3389, 0.4727, 0.3231, 0.4869, 0.3231, 0.4869, 0.3389, 0.4727, 0.3389, 0.4869, 0.3231, 0.5232, 0.3231, 0.5232, 0.3389, 0.4869, 0.3389, 0.5232, 0.3231, 0.5374, 0.3231, 0.5374, 0.3389, 0.5232, 0.3389, 0.5374, 0.3231, 0.5737, 0.3231, 0.5737, 0.3389, 0.5374, 0.3389, 0.5737, 0.3231, 0.5879, 0.3231, 0.5879, 0.3389, 0.5737, 0.3389, 0.5879, 0.3231, 0.6242, 0.3231, 0.6242, 0.3389, 0.5879, 0.3389, 0.6242, 0.3231, 0.6384, 0.3231, 0.6384, 0.3389, 0.6242, 0.3389, 0.6384, 0.3231, 0.6747, 0.3231, 0.6747, 0.3389, 0.6384, 0.3389, 0.6747, 0.3231, 0.6889, 0.3231, 0.6889, 0.3389, 0.6747, 0.3389, 0.6889, 0.3231, 0.7252, 0.3231, 0.7252, 0.3389, 0.6889, 0.3389, 0.7252, 0.3231, 0.7394, 0.3231, 0.7394, 0.3389, 0.7252, 0.3389, 0.7394, 0.3231, 0.7757, 0.3231, 0.7757, 0.3389, 0.7394, 0.3389, 0.7757, 0.3231, 0.7899, 0.3231, 0.7899, 0.3389, 0.7757, 0.3389, 0.7899, 0.3231, 0.8262, 0.3231, 0.8262, 0.3389, 0.7899, 0.3389, 0.8262, 0.3231, 0.8403, 0.3231, 0.8403, 0.3389, 0.8262, 0.3389, 0.8403, 0.3231, 0.8767, 0.3231, 0.8767, 0.3389, 0.8403, 0.3389, 0.8767, 0.3231, 0.8908, 0.3231, 0.8908, 0.3389, 0.8767, 0.3389, 0.8908, 0.3231, 0.9272, 0.3231, 0.9272, 0.3389, 0.8908, 0.3389, 0.9272, 0.3231, 0.9413, 0.3231, 0.9413, 0.3389, 0.9272, 0.3389, 0.9721, 0.3231, 0.9721, 0.3073, 0.9413, 0.3073, 0.9413, 0.3231, 0.9413, 0.3231, 0.9413, 0.3073, 0.9272, 0.3073, 0.9272, 0.3231, 0.9272, 0.3231, 0.9272, 0.3073, 0.8908, 0.3073, 0.8908, 0.3231, 0.8908, 0.3231, 0.8908, 0.3073, 0.8767, 0.3073, 0.8767, 0.3231, 0.8767, 0.3231, 0.8767, 0.3073, 0.8403, 0.3073, 0.8403, 0.3231, 0.8403, 0.3231, 0.8403, 0.3073, 0.8262, 0.3073, 0.8262, 0.3231, 0.8262, 0.3231, 0.8262, 0.3073, 0.7899, 0.3073, 0.7899, 0.3231, 0.7899, 0.3231, 0.7899, 0.3073, 0.7757, 0.3073, 0.7757, 0.3231, 0.7757, 0.3231, 0.7757, 0.3073, 0.7394, 0.3073, 0.7394, 0.3231, 0.7394, 0.3231, 0.7394, 0.3073, 0.7252, 0.3073, 0.7252, 0.3231, 0.7252, 0.3231, 0.7252, 0.3073, 0.6889, 0.3073, 0.6889, 0.3231, 0.6889, 0.3231, 0.6889, 0.3073, 0.6747, 0.3073, 0.6747, 0.3231, 0.6747, 0.3231, 0.6747, 0.3073, 0.6384, 0.3073, 0.6384, 0.3231, 0.6384, 0.3231, 0.6384, 0.3073, 0.6242, 0.3073, 0.6242, 0.3231, 0.6242, 0.3231, 0.6242, 0.3073, 0.5879, 0.3073, 0.5879, 0.3231, 0.5879, 0.3231, 0.5879, 0.3073, 0.5737, 0.3073, 0.5737, 0.3231, 0.5737, 0.3231, 0.5737, 0.3073, 0.5374, 0.3073, 0.5374, 0.3231, 0.5374, 0.3231, 0.5374, 0.3073, 0.5232, 0.3073, 0.5232, 0.3231, 0.5232, 0.3231, 0.5232, 0.3073, 0.4869, 0.3073, 0.4869, 0.3231, 0.4869, 0.3231, 0.4869, 0.3073, 0.4727, 0.3073, 0.4727, 0.3231, 0.4419, 0.2757, 0.4419, 0.2915, 0.4727, 0.2915, 0.4727, 0.2757, 0.4869, 0.2757, 0.4869, 0.2915, 0.5232, 0.2915, 0.5232, 0.2757, 0.5374, 0.2757, 0.5374, 0.2915, 0.5737, 0.2915, 0.5737, 0.2757, 0.5879, 0.2757, 0.5879, 0.2915, 0.6242, 0.2915, 0.6242, 0.2757, 0.6384, 0.2757, 0.6384, 0.2915, 0.6747, 0.2915, 0.6747, 0.2757, 0.6889, 0.2757, 0.6889, 0.2915, 0.7252, 0.2915, 0.7252, 0.2757, 0.7394, 0.2757, 0.7394, 0.2915, 0.7757, 0.2915, 0.7757, 0.2757, 0.6121, 0.3984, 0.4927, 0.3984, 0.4927, 0.3781, 0.6121, 0.3781, 0.7899, 0.2757, 0.7899, 0.2915, 0.8262, 0.2915, 0.8262, 0.2757, 0.6121, 0.421, 0.6121, 0.4413, 0.4927, 0.4413, 0.4927, 0.421, 0.8403, 0.2757, 0.8403, 0.2915, 0.8767, 0.2915, 0.8767, 0.2757, 0.6121, 0.3554, 0.6121, 0.3781, 0.4927, 0.3781, 0.4927, 0.3554, 0.8908, 0.2757, 0.8908, 0.2915, 0.9272, 0.2915, 0.9272, 0.2757, 0.6121, 0.421, 0.4927, 0.421, 0.4927, 0.3984, 0.6121, 0.3984, 0.4419, 0.2915, 0.4419, 0.3073, 0.4727, 0.3073, 0.4727, 0.2915, 0.4727, 0.2915, 0.4727, 0.3073, 0.4869, 0.3073, 0.4869, 0.2915, 0.4869, 0.2915, 0.4869, 0.3073, 0.5232, 0.3073, 0.5232, 0.2915, 0.5232, 0.2915, 0.5232, 0.3073, 0.5374, 0.3073, 0.5374, 0.2915, 0.5374, 0.2915, 0.5374, 0.3073, 0.5737, 0.3073, 0.5737, 0.2915, 0.5737, 0.2915, 0.5737, 0.3073, 0.5879, 0.3073, 0.5879, 0.2915, 0.5879, 0.2915, 0.5879, 0.3073, 0.6242, 0.3073, 0.6242, 0.2915, 0.6242, 0.2915, 0.6242, 0.3073, 0.6384, 0.3073, 0.6384, 0.2915, 0.6384, 0.2915, 0.6384, 0.3073, 0.6747, 0.3073, 0.6747, 0.2915, 0.6747, 0.2915, 0.6747, 0.3073, 0.6889, 0.3073, 0.6889, 0.2915, 0.6889, 0.2915, 0.6889, 0.3073, 0.7252, 0.3073, 0.7252, 0.2915, 0.7252, 0.2915, 0.7252, 0.3073, 0.7394, 0.3073, 0.7394, 0.2915, 0.7394, 0.2915, 0.7394, 0.3073, 0.7757, 0.3073, 0.7757, 0.2915, 0.7757, 0.2915, 0.7757, 0.3073, 0.7899, 0.3073, 0.7899, 0.2915, 0.7899, 0.2915, 0.7899, 0.3073, 0.8262, 0.3073, 0.8262, 0.2915, 0.8262, 0.2915, 0.8262, 0.3073, 0.8403, 0.3073, 0.8403, 0.2915, 0.8403, 0.2915, 0.8403, 0.3073, 0.8767, 0.3073, 0.8767, 0.2915, 0.8767, 0.2915, 0.8767, 0.3073, 0.8908, 0.3073, 0.8908, 0.2915, 0.8908, 0.2915, 0.8908, 0.3073, 0.9272, 0.3073, 0.9272, 0.2915, 0.9272, 0.2915, 0.9272, 0.3073, 0.9413, 0.3073, 0.9413, 0.2915, 0.4419, 0.3389, 0.4727, 0.3389, 0.4727, 0.3231, 0.4419, 0.3231, 0.4727, 0.3389, 0.4869, 0.3389, 0.4869, 0.3231, 0.4727, 0.3231, 0.4869, 0.3389, 0.5232, 0.3389, 0.5232, 0.3231, 0.4869, 0.3231, 0.5232, 0.3389, 0.5374, 0.3389, 0.5374, 0.3231, 0.5232, 0.3231, 0.5374, 0.3389, 0.5737, 0.3389, 0.5737, 0.3231, 0.5374, 0.3231, 0.5737, 0.3389, 0.5879, 0.3389, 0.5879, 0.3231, 0.5737, 0.3231, 0.5879, 0.3389, 0.6242, 0.3389, 0.6242, 0.3231, 0.5879, 0.3231, 0.6242, 0.3389, 0.6384, 0.3389, 0.6384, 0.3231, 0.6242, 0.3231, 0.6384, 0.3389, 0.6747, 0.3389, 0.6747, 0.3231, 0.6384, 0.3231, 0.6747, 0.3389, 0.6889, 0.3389, 0.6889, 0.3231, 0.6747, 0.3231, 0.6889, 0.3389, 0.7252, 0.3389, 0.7252, 0.3231, 0.6889, 0.3231, 0.7252, 0.3389, 0.7394, 0.3389, 0.7394, 0.3231, 0.7252, 0.3231, 0.7394, 0.3389, 0.7757, 0.3389, 0.7757, 0.3231, 0.7394, 0.3231, 0.7757, 0.3389, 0.7899, 0.3389, 0.7899, 0.3231, 0.7757, 0.3231, 0.7899, 0.3389, 0.8262, 0.3389, 0.8262, 0.3231, 0.7899, 0.3231, 0.8262, 0.3389, 0.8403, 0.3389, 0.8403, 0.3231, 0.8262, 0.3231, 0.8403, 0.3389, 0.8767, 0.3389, 0.8767, 0.3231, 0.8403, 0.3231, 0.8767, 0.3389, 0.8908, 0.3389, 0.8908, 0.3231, 0.8767, 0.3231, 0.8908, 0.3389, 0.9272, 0.3389, 0.9272, 0.3231, 0.8908, 0.3231, 0.9272, 0.3389, 0.9413, 0.3389, 0.9413, 0.3231, 0.9272, 0.3231, 0.6121, 0.421, 0.4927, 0.421, 0.4927, 0.3984, 0.6121, 0.3984, 0.6121, 0.3554, 0.6121, 0.3781, 0.4927, 0.3781, 0.4927, 0.3554, 0.6121, 0.421, 0.6121, 0.4413, 0.4927, 0.4413, 0.4927, 0.421, 0.6121, 0.3984, 0.4927, 0.3984, 0.4927, 0.3781, 0.6121, 0.3781, 0.6121, 0.421, 0.6121, 0.4413, 0.4927, 0.4413, 0.4927, 0.421, 0.6121, 0.3984, 0.4927, 0.3984, 0.4927, 0.3781, 0.6121, 0.3781, 0.6121, 0.421, 0.4927, 0.421, 0.4927, 0.3984, 0.6121, 0.3984, 0.6121, 0.3554, 0.6121, 0.3781, 0.4927, 0.3781, 0.4927, 0.3554, 0.6121, 0.421, 0.6121, 0.4413, 0.4927, 0.4413, 0.4927, 0.421, 0.6121, 0.3984, 0.4927, 0.3984, 0.4927, 0.3781, 0.6121, 0.3781, 0.6121, 0.421, 0.4927, 0.421, 0.4927, 0.3984, 0.6121, 0.3984, 0.6121, 0.3554, 0.6121, 0.3781, 0.4927, 0.3781, 0.4927, 0.3554, 0.6121, 0.421, 0.6121, 0.4413, 0.4927, 0.4413, 0.4927, 0.421, 0.6121, 0.3984, 0.4927, 0.3984, 0.4927, 0.3781, 0.6121, 0.3781, 0.6121, 0.421, 0.4927, 0.421, 0.4927, 0.3984, 0.6121, 0.3984, 0.6121, 0.3554, 0.6121, 0.3781, 0.4927, 0.3781, 0.4927, 0.3554, 0.6121, 0.421, 0.6121, 0.4413, 0.4927, 0.4413, 0.4927, 0.421, 0.6121, 0.3984, 0.4927, 0.3984, 0.4927, 0.3781, 0.6121, 0.3781, 0.6121, 0.421, 0.4927, 0.421, 0.4927, 0.3984, 0.6121, 0.3984, 0.6121, 0.3554, 0.6121, 0.3781, 0.4927, 0.3781, 0.4927, 0.3554, 0.6121, 0.421, 0.6121, 0.4413, 0.4927, 0.4413, 0.4927, 0.421, 0.6121, 0.3984, 0.4927, 0.3984, 0.4927, 0.3781, 0.6121, 0.3781, 0.6121, 0.421, 0.4927, 0.421, 0.4927, 0.3984, 0.6121, 0.3984, 0.6121, 0.3554, 0.6121, 0.3781, 0.4927, 0.3781, 0.4927, 0.3554, 0.6121, 0.421, 0.6121, 0.4413, 0.4927, 0.4413, 0.4927, 0.421, 0.6121, 0.3984, 0.4927, 0.3984, 0.4927, 0.3781, 0.6121, 0.3781, 0.6121, 0.421, 0.4927, 0.421, 0.4927, 0.3984, 0.6121, 0.3984, 0.6121, 0.3554, 0.6121, 0.3781, 0.4927, 0.3781, 0.4927, 0.3554, 0.6121, 0.421, 0.6121, 0.4413, 0.4927, 0.4413, 0.4927, 0.421, 0.6121, 0.3984, 0.4927, 0.3984, 0.4927, 0.3781, 0.6121, 0.3781, 0.6121, 0.421, 0.4927, 0.421, 0.4927, 0.3984, 0.6121, 0.3984, 0.6121, 0.3554, 0.6121, 0.3781, 0.4927, 0.3781, 0.4927, 0.3554, 0.6121, 0.421, 0.6121, 0.4413, 0.4927, 0.4413, 0.4927, 0.421, 0.6121, 0.3984, 0.4927, 0.3984, 0.4927, 0.3781, 0.6121, 0.3781, 0.6121, 0.3554, 0.6121, 0.3781, 0.4927, 0.3781, 0.4927, 0.3554, 0.6121, 0.421, 0.4927, 0.421, 0.4927, 0.3984, 0.6121, 0.3984, 0.3549, 0.08466, 0.3549, 0.1151, 0.3245, 0.1151, 0.3245, 0.08466, 0.3549, 0.08466, 0.3549, 0.1151, 0.3245, 0.1151, 0.3245, 0.08466, 0.3549, 0.1151, 0.3245, 0.1151, 0.3245, 0.08466, 0.3549, 0.08466, 0.3549, 0.1151, 0.3245, 0.1151, 0.3245, 0.08466, 0.3549, 0.08466, 0.2173, 0.4192, 0.2173, 0.3843, 0.4548, 0.3843, 0.4548, 0.4192, 0.4548, 0.3843, 0.4548, 0.4192, 0.2173, 0.4192, 0.2173, 0.3843, 0.1984, 0.03706, 0.1984, 0.4395, 0.1584, 0.4371, 0.1584, 0.03467, 0.07836, 0.03467, 0.07836, 0.4371, 0.03834, 0.4395, 0.03834, 0.03707, 0.07836, 0.03467, 0.07836, 0.4371, 0.03834, 0.4395, 0.03834, 0.03706, 0.1584, 0.03467, 0.1584, 0.4371, 0.1184, 0.4347, 0.1184, 0.03227, 0.1984, 0.03707, 0.1984, 0.4395, 0.1584, 0.4371, 0.1584, 0.03467, 0.1184, 0.03227, 0.1184, 0.4347, 0.07836, 0.4371, 0.07836, 0.03467, 0.1184, 0.03227, 0.1184, 0.4347, 0.07836, 0.4371, 0.07836, 0.03467, 0.1584, 0.03467, 0.1584, 0.4371, 0.1184, 0.4347, 0.1184, 0.03227, 0.1584, 0.03467, 0.1584, 0.4371, 0.1184, 0.4347, 0.1184, 0.03227, 0.1584, 0.03467, 0.1584, 0.4371, 0.1184, 0.4347, 0.1184, 0.03227, 0.1184, 0.03227, 0.1184, 0.4347, 0.07836, 0.4371, 0.07836, 0.03467, 0.1184, 0.03227, 0.1184, 0.4347, 0.07836, 0.4371, 0.07836, 0.03467, 0.07836, 0.03467, 0.07836, 0.4371, 0.03834, 0.4395, 0.03834, 0.03706, 0.1984, 0.03706, 0.1984, 0.4395, 0.1584, 0.4371, 0.1584, 0.03467, 0.1984, 0.03706, 0.1984, 0.4395, 0.1584, 0.4371, 0.1584, 0.03467, 0.07836, 0.03467, 0.07836, 0.4371, 0.03834, 0.4395, 0.03834, 0.03707, 0.4548, 0.3843, 0.4548, 0.4192, 0.2173, 0.4192, 0.2173, 0.3843, 0.4548, 0.3843, 0.4548, 0.4192, 0.2173, 0.4192, 0.2173, 0.3843, 0.2173, 0.3843, 0.2173, 0.3494, 0.4548, 0.3494, 0.4548, 0.3843, 0.25, 0.0789, 0.25, 0.06172, 0.2899, 0.06172, 0.2899, 0.0789, 0.2328, 0.02177, 0.25, 0.02177, 0.25, 0.06172, 0.2328, 0.06172, 0.4548, 0.4192, 0.4548, 0.4541, 0.2173, 0.4541, 0.2173, 0.4192, 0.2173, 0.3843, 0.2173, 0.3494, 0.4548, 0.3494, 0.4548, 0.3843, 0.2173, 0.3843, 0.2173, 0.3494, 0.4548, 0.3494, 0.4548, 0.3843, 0.3071, 0.06172, 0.2899, 0.06172, 0.2899, 0.02177, 0.3071, 0.02177, 0.25, 0.0789, 0.25, 0.06172, 0.2899, 0.06172, 0.2899, 0.0789, 0.25, 0.06172, 0.25, 0.02177, 0.2899, 0.02177, 0.2899, 0.06172, 0.25, 0.06172, 0.25, 0.02177, 0.2899, 0.02177, 0.2899, 0.06172, 0.2328, 0.02177, 0.25, 0.02177, 0.25, 0.06172, 0.2328, 0.06172, 0.3071, 0.06172, 0.2899, 0.06172, 0.2899, 0.02177, 0.3071, 0.02177, 0.25, 0.0789, 0.25, 0.06172, 0.2899, 0.06172, 0.2899, 0.0789, 0.3071, 0.06172, 0.2899, 0.06172, 0.2899, 0.02177, 0.3071, 0.02177, 0.25, 0.0789, 0.25, 0.06172, 0.2899, 0.06172, 0.2899, 0.0789, 0.25, 0.06172, 0.25, 0.02177, 0.2899, 0.02177, 0.2899, 0.06172, 0.2899, 0.06172, 0.25, 0.06172, 0.25, 0.02177, 0.2899, 0.02177, 0.2328, 0.02177, 0.25, 0.02177, 0.25, 0.06172, 0.2328, 0.06172, 0.25, 0.0789, 0.25, 0.06172, 0.2899, 0.06172, 0.2899, 0.0789, 0.2328, 0.02177, 0.25, 0.02177, 0.25, 0.06172, 0.2328, 0.06172, 0.3071, 0.06172, 0.2899, 0.06172, 0.2899, 0.02177, 0.3071, 0.02177, 0.25, 0.0789, 0.25, 0.06172, 0.2899, 0.06172, 0.2899, 0.0789, 0.25, 0.06172, 0.25, 0.02177, 0.2899, 0.02177, 0.2899, 0.06172, 0.25, 0.06172, 0.25, 0.02177, 0.2899, 0.02177, 0.2899, 0.06172, 0.2328, 0.02177, 0.25, 0.02177, 0.25, 0.06172, 0.2328, 0.06172, 0.2328, 0.02177, 0.25, 0.02177, 0.25, 0.06172, 0.2328, 0.06172, 0.25, 0.0789, 0.25, 0.06172, 0.2899, 0.06172, 0.2899, 0.0789, 0.3071, 0.06172, 0.2899, 0.06172, 0.2899, 0.02177, 0.3071, 0.02177, 0.3071, 0.06172, 0.2899, 0.06172, 0.2899, 0.02177, 0.3071, 0.02177, 0.2899, 0.06172, 0.25, 0.06172, 0.25, 0.02177, 0.2899, 0.02177, 0.25, 0.06172, 0.25, 0.02177, 0.2899, 0.02177, 0.2899, 0.06172, 0.2328, 0.02177, 0.25, 0.02177, 0.25, 0.06172, 0.2328, 0.06172, 0.3071, 0.06172, 0.2899, 0.06172, 0.2899, 0.02177, 0.3071, 0.02177, 0.25, 0.0789, 0.25, 0.06172, 0.2899, 0.06172, 0.2899, 0.0789, 0.2328, 0.02177, 0.25, 0.02177, 0.25, 0.06172, 0.2328, 0.06172, 0.3071, 0.06172, 0.2899, 0.06172, 0.2899, 0.02177, 0.3071, 0.02177, 0.9792, 0.652, 0.979, 0.8881, 0.9641, 0.8881, 0.9643, 0.652, 0.6554, 0.9607, 0.8915, 0.9607, 0.8915, 0.9756, 0.6554, 0.9756, 0.5825, 0.6524, 0.5828, 0.8883, 0.5679, 0.8883, 0.5675, 0.6524, 0.6554, 0.5643, 0.8918, 0.5644, 0.8917, 0.5793, 0.6554, 0.5792, 0.5978, 0.9229, 0.6137, 0.9229, 0.6137, 0.9299, 0.5978, 0.9299, 0.6207, 0.9458, 0.6207, 0.9299, 0.6554, 0.9298, 0.6554, 0.9458, 0.6554, 0.9458, 0.6554, 0.9298, 0.8915, 0.9298, 0.8915, 0.9458, 0.9262, 0.9458, 0.9262, 0.9298, 0.9332, 0.9298, 0.9332, 0.9458, 0.6207, 0.9607, 0.6207, 0.9527, 0.6554, 0.9527, 0.6554, 0.9607, 0.8917, 0.5793, 0.8917, 0.5873, 0.6553, 0.5872, 0.6554, 0.5792, 0.8915, 0.9458, 0.8915, 0.9298, 0.9262, 0.9298, 0.9262, 0.9458, 0.8915, 0.9607, 0.8915, 0.9527, 0.9262, 0.9527, 0.9262, 0.9607, 0.6554, 0.5792, 0.6553, 0.5872, 0.6205, 0.5872, 0.6205, 0.5792, 0.5978, 0.9299, 0.6137, 0.9299, 0.6138, 0.9458, 0.5978, 0.9458, 0.6554, 0.9607, 0.6554, 0.9527, 0.8915, 0.9527, 0.8915, 0.9607, 0.6553, 0.5942, 0.6553, 0.6102, 0.6205, 0.6102, 0.6205, 0.5942, 0.9265, 0.5793, 0.9265, 0.5873, 0.8917, 0.5873, 0.8917, 0.5793, 0.9641, 0.9229, 0.9561, 0.9229, 0.9561, 0.8881, 0.9641, 0.8881, 0.6205, 0.5942, 0.6205, 0.6102, 0.6136, 0.6102, 0.6135, 0.5942, 0.9643, 0.652, 0.9563, 0.652, 0.9563, 0.6172, 0.9643, 0.6173, 0.9265, 0.5943, 0.9265, 0.6103, 0.8917, 0.6103, 0.8917, 0.5943, 0.8917, 0.5943, 0.8917, 0.6103, 0.6553, 0.6102, 0.6553, 0.5942, 0.9334, 0.5943, 0.9334, 0.6103, 0.9265, 0.6103, 0.9265, 0.5943, 0.9641, 0.8881, 0.9561, 0.8881, 0.9563, 0.652, 0.9643, 0.652, 0.5825, 0.6524, 0.5905, 0.6524, 0.5908, 0.8883, 0.5828, 0.8883, 0.5828, 0.8883, 0.5908, 0.8883, 0.5908, 0.923, 0.5829, 0.923, 0.5824, 0.6173, 0.5905, 0.6173, 0.5905, 0.6524, 0.5825, 0.6524, 0.9494, 0.5874, 0.9494, 0.5943, 0.9334, 0.5943, 0.9334, 0.5873, 0.6138, 0.9527, 0.6138, 0.9458, 0.6207, 0.9458, 0.6207, 0.9527, 0.9564, 0.6103, 0.9494, 0.6103, 0.9494, 0.5943, 0.9564, 0.5943, 0.6205, 0.5872, 0.6205, 0.5942, 0.6135, 0.5942, 0.6135, 0.5872, 0.9561, 0.9458, 0.9491, 0.9458, 0.9492, 0.9298, 0.9561, 0.9298, 0.5908, 0.8883, 0.5977, 0.8883, 0.5978, 0.9229, 0.5908, 0.923, 0.9334, 0.5873, 0.9334, 0.5943, 0.9265, 0.5943, 0.9265, 0.5873, 0.5905, 0.6173, 0.5975, 0.6173, 0.5975, 0.6524, 0.5905, 0.6524, 0.9332, 0.9527, 0.9332, 0.9458, 0.9491, 0.9458, 0.9491, 0.9527, 0.9561, 0.9229, 0.9492, 0.9228, 0.9492, 0.8881, 0.9561, 0.8881, 0.9563, 0.652, 0.9494, 0.652, 0.9494, 0.6172, 0.9563, 0.6172, 0.9561, 0.8881, 0.9492, 0.8881, 0.9494, 0.652, 0.9563, 0.652, 0.6207, 0.9527, 0.6207, 0.9458, 0.6554, 0.9458, 0.6554, 0.9527, 0.5905, 0.6524, 0.5975, 0.6524, 0.5977, 0.8883, 0.5908, 0.8883, 0.6135, 0.5872, 0.6135, 0.5942, 0.5975, 0.5942, 0.5975, 0.5872, 0.8915, 0.9527, 0.8915, 0.9458, 0.9262, 0.9458, 0.9262, 0.9527, 0.5905, 0.6103, 0.5975, 0.6103, 0.5975, 0.6173, 0.5905, 0.6173, 0.6553, 0.5872, 0.6553, 0.5942, 0.6205, 0.5942, 0.6205, 0.5872, 0.9563, 0.6172, 0.9494, 0.6172, 0.9494, 0.6103, 0.9564, 0.6103, 0.9265, 0.5873, 0.9265, 0.5943, 0.8917, 0.5943, 0.8917, 0.5873, 0.5908, 0.923, 0.5978, 0.9229, 0.5978, 0.9299, 0.5909, 0.9299, 0.6554, 0.9527, 0.6554, 0.9458, 0.8915, 0.9458, 0.8915, 0.9527, 0.9561, 0.9298, 0.9492, 0.9298, 0.9492, 0.9228, 0.9561, 0.9229, 0.8917, 0.5873, 0.8917, 0.5943, 0.6553, 0.5942, 0.6553, 0.5872, 0.5909, 0.9299, 0.5978, 0.9299, 0.5978, 0.9458, 0.5909, 0.9458, 0.5978, 0.9528, 0.5978, 0.9458, 0.6138, 0.9458, 0.6138, 0.9527, 0.9262, 0.9527, 0.9262, 0.9458, 0.9332, 0.9458, 0.9332, 0.9527, 0.5905, 0.5942, 0.5975, 0.5942, 0.5975, 0.6103, 0.5905, 0.6103, 0.4548, 0.4192, 0.4548, 0.4541, 0.4455, 0.4541, 0.3663, 0.4541, 0.2173, 0.4541, 0.2173, 0.4192, 0.2173, 0.3843, 0.2173, 0.3494, 0.2267, 0.3494, 0.3058, 0.3494, 0.4548, 0.3494, 0.4548, 0.3843, 0.4548, 0.4192, 0.4548, 0.4541, 0.3058, 0.4541, 0.2267, 0.4541, 0.2173, 0.4541, 0.2173, 0.4192, 0.4548, 0.4192, 0.4548, 0.4541, 0.3058, 0.4541, 0.2267, 0.4541, 0.2173, 0.4541, 0.2173, 0.4192, 0.5977, 0.8883, 0.6137, 0.8883, 0.6137, 0.9229, 0.5978, 0.9229, 0.5975, 0.6524, 0.6135, 0.6525, 0.6137, 0.8883, 0.5977, 0.8883, 0.5975, 0.6173, 0.6136, 0.6172, 0.6135, 0.6525, 0.5975, 0.6524, 0.9492, 0.9228, 0.9492, 0.9298, 0.9332, 0.9298, 0.9332, 0.9228, 0.9494, 0.6172, 0.9334, 0.6172, 0.9334, 0.6103, 0.9494, 0.6103, 0.9494, 0.652, 0.9334, 0.652, 0.9334, 0.6172, 0.9494, 0.6172, 0.9492, 0.8881, 0.9332, 0.8881, 0.9334, 0.652, 0.9494, 0.652, 0.9492, 0.9228, 0.9332, 0.9228, 0.9332, 0.8881, 0.9492, 0.8881, 0.9334, 0.6103, 0.9334, 0.5943, 0.9494, 0.5943, 0.9494, 0.6103, 0.9492, 0.9298, 0.9491, 0.9458, 0.9332, 0.9458, 0.9332, 0.9298, 0.6137, 0.9299, 0.6207, 0.9299, 0.6207, 0.9458, 0.6138, 0.9458, 0.6135, 0.5942, 0.6136, 0.6102, 0.5975, 0.6103, 0.5975, 0.5942, 0.5975, 0.6103, 0.6136, 0.6102, 0.6136, 0.6172, 0.5975, 0.6173, 0.5952, 0.5534, 0.5952, 0.4671, 0.6038, 0.4671, 0.6038, 0.5534, 0.9405, 0.5534, 0.9405, 0.4671, 0.9837, 0.4671, 0.9837, 0.5534, 0.5952, 0.5534, 0.5952, 0.4671, 0.6038, 0.4671, 0.6038, 0.5534, 0.647, 0.5534, 0.647, 0.4671, 0.9405, 0.4671, 0.9405, 0.5534, 0.9837, 0.5534, 0.9837, 0.4671, 0.9923, 0.4671, 0.9923, 0.5534, 0.9414, 0.06423, 0.9763, 0.06423, 0.9833, 0.1692, 0.9484, 0.1692, 0.9405, 0.3721, 0.9405, 0.4585, 0.647, 0.4585, 0.647, 0.3721, 0.5952, 0.5534, 0.5952, 0.4671, 0.6038, 0.4671, 0.6038, 0.5534, 0.9414, 0.06423, 0.9763, 0.06423, 0.9833, 0.1692, 0.9484, 0.1692, 0.9405, 0.5534, 0.9405, 0.4671, 0.9837, 0.4671, 0.9837, 0.5534, 0.7039, 0.06423, 0.697, 0.1692, 0.662, 0.1692, 0.669, 0.06423, 0.9837, 0.5534, 0.9837, 0.4671, 0.9923, 0.4671, 0.9923, 0.5534, 0.9405, 0.3721, 0.9405, 0.4585, 0.647, 0.4585, 0.647, 0.3721, 0.6038, 0.5534, 0.6038, 0.4671, 0.647, 0.4671, 0.647, 0.5534, 0.4216, 0.0467, 0.4216, 0.01178, 0.5266, 0.01876, 0.5266, 0.05368, 0.647, 0.5534, 0.647, 0.4671, 0.9405, 0.4671, 0.9405, 0.5534, 0.7039, 0.06423, 0.697, 0.1692, 0.662, 0.1692, 0.669, 0.06423, 0.8912, 0.6173, 0.8912, 0.652, 0.882, 0.652, 0.8034, 0.652, 0.6554, 0.652, 0.6554, 0.6173, 0.8912, 0.652, 0.9259, 0.652, 0.9259, 0.8878, 0.8912, 0.8878, 0.8912, 0.8786, 0.8912, 0.7861, 0.6207, 0.652, 0.6554, 0.652, 0.6554, 0.7861, 0.6554, 0.8786, 0.6554, 0.8878, 0.6207, 0.8878, 0.9128, 0.0467, 0.8078, 0.05368, 0.8078, 0.01876, 0.9128, 0.01178, 0.9826, 0.01178, 0.9826, 0.0467, 0.9128, 0.0467, 0.9128, 0.01178, 0.4216, 0.01178, 0.4216, 0.0467, 0.3518, 0.0467, 0.3518, 0.01178, 0.9128, 0.0467, 0.8078, 0.05368, 0.8078, 0.01876, 0.9128, 0.01178, 0.647, 0.4671, 0.647, 0.4585, 0.9405, 0.4585, 0.9405, 0.4671, 0.9405, 0.4671, 0.9405, 0.4585, 0.9837, 0.4585, 0.9837, 0.4671, 0.647, 0.4671, 0.6038, 0.4671, 0.6038, 0.4585, 0.647, 0.4585, 0.647, 0.4671, 0.647, 0.4585, 0.9405, 0.4585, 0.9405, 0.4671, 0.6038, 0.4671, 0.6038, 0.4585, 0.647, 0.4585, 0.647, 0.4671, 0.9405, 0.4671, 0.9405, 0.4585, 0.9837, 0.4585, 0.9837, 0.4671, 0.647, 0.4671, 0.6038, 0.4671, 0.6038, 0.4585, 0.647, 0.4585, 0.9405, 0.4671, 0.9405, 0.4585, 0.9837, 0.4585, 0.9837, 0.4671, 0.647, 0.4671, 0.647, 0.4585, 0.9405, 0.4585, 0.9405, 0.4671, 0.9405, 0.4671, 0.9405, 0.4585, 0.9837, 0.4585, 0.9837, 0.4671, 0.647, 0.4671, 0.6038, 0.4671, 0.6038, 0.4585, 0.647, 0.4585, 0.647, 0.4671, 0.647, 0.4585, 0.9405, 0.4585, 0.9405, 0.4671, 0.6038, 0.5534, 0.6038, 0.4671, 0.647, 0.4671, 0.647, 0.5534, 0.6038, 0.5534, 0.6038, 0.4671, 0.647, 0.4671, 0.647, 0.5534, 0.9405, 0.3721, 0.9405, 0.4585, 0.647, 0.4585, 0.647, 0.3721, 0.7039, 0.06423, 0.697, 0.1692, 0.662, 0.1692, 0.669, 0.06423, 0.9405, 0.5534, 0.9405, 0.4671, 0.9837, 0.4671, 0.9837, 0.5534, 0.9405, 0.3721, 0.9405, 0.4585, 0.647, 0.4585, 0.647, 0.3721, 0.9837, 0.5534, 0.9837, 0.4671, 0.9923, 0.4671, 0.9923, 0.5534, 0.647, 0.5534, 0.647, 0.4671, 0.9405, 0.4671, 0.9405, 0.5534, 0.4216, 0.0467, 0.4216, 0.01178, 0.5266, 0.01876, 0.5266, 0.05368, 0.9837, 0.5534, 0.9837, 0.4671, 0.9923, 0.4671, 0.9923, 0.5534, 0.5952, 0.5534, 0.5952, 0.4671, 0.6038, 0.4671, 0.6038, 0.5534, 0.9405, 0.5534, 0.9405, 0.4671, 0.9837, 0.4671, 0.9837, 0.5534, 0.647, 0.5534, 0.647, 0.4671, 0.9405, 0.4671, 0.9405, 0.5534, 0.6038, 0.5534, 0.6038, 0.4671, 0.647, 0.4671, 0.647, 0.5534, 0.9414, 0.06423, 0.9763, 0.06423, 0.9833, 0.1692, 0.9484, 0.1692, 0.9826, 0.0467, 0.9128, 0.0467, 0.9128, 0.01178, 0.9826, 0.01178, 0.3518, 0.0467, 0.3518, 0.01178, 0.4216, 0.01178, 0.4216, 0.0467, 0.6554, 0.9225, 0.6554, 0.8878, 0.8034, 0.8878, 0.882, 0.8878, 0.8912, 0.8878, 0.8912, 0.9225, 0.9414, 0.06423, 0.9763, 0.06423, 0.9833, 0.1692, 0.9484, 0.1692, 0.669, 0.06423, 0.7039, 0.06423, 0.697, 0.1692, 0.662, 0.1692, 0.5139, 0.1333, 0.6261, 0.1333, 0.6261, 0.2455, 0.5139, 0.2455, 0.5139, 0.06666, 0.6261, 0.06666, 0.6261, 0.07367, 0.5139, 0.07367, 0.5139, 0.07367, 0.6261, 0.07367, 0.6261, 0.1333, 0.5139, 0.1333, 0.4473, 0.06666, 0.4543, 0.06666, 0.4543, 0.07367, 0.4473, 0.07367, 0.4543, 0.06666, 0.5139, 0.06666, 0.5139, 0.07367, 0.4543, 0.07367, 0.4473, 0.07367, 0.4543, 0.07367, 0.4543, 0.1333, 0.4473, 0.1333, 0.8034, 0.7861, 0.6554, 0.7861, 0.6554, 0.652, 0.8034, 0.652, 0.4473, 0.1333, 0.4543, 0.1333, 0.4543, 0.2455, 0.4473, 0.2455, 0.4543, 0.1333, 0.5139, 0.1333, 0.5139, 0.2455, 0.4543, 0.2455, 0.8034, 0.8878, 0.6554, 0.8878, 0.6554, 0.8786, 0.8034, 0.8786, 0.8034, 0.8786, 0.6554, 0.8786, 0.6554, 0.7861, 0.8034, 0.7861, 0.8912, 0.8878, 0.882, 0.8878, 0.882, 0.8786, 0.8912, 0.8786, 0.882, 0.8878, 0.8034, 0.8878, 0.8034, 0.8786, 0.882, 0.8786, 0.8912, 0.8786, 0.882, 0.8786, 0.882, 0.7861, 0.8912, 0.7861, 0.7259, 0.08187, 0.7752, 0.08187, 0.7752, 0.08622, 0.7259, 0.08622, 0.8912, 0.7861, 0.882, 0.7861, 0.882, 0.652, 0.8912, 0.652, 0.882, 0.7861, 0.8034, 0.7861, 0.8034, 0.652, 0.882, 0.652, 0.7752, 0.08187, 0.8245, 0.08187, 0.8245, 0.08622, 0.7752, 0.08622, 0.8738, 0.08187, 0.8738, 0.08622, 0.8245, 0.08622, 0.8245, 0.08187, 0.9232, 0.08187, 0.9232, 0.08622, 0.8738, 0.08622, 0.8738, 0.08187, 0.8078, 0.05368, 0.6672, 0.05368, 0.6672, 0.01876, 0.8078, 0.01876, 0.5266, 0.05368, 0.5266, 0.01876, 0.6672, 0.01876, 0.6672, 0.05368, 0.8078, 0.05368, 0.6672, 0.05368, 0.6672, 0.01876, 0.8078, 0.01876, 0.5266, 0.05368, 0.5266, 0.01876, 0.6672, 0.01876, 0.6672, 0.05368, 0.8078, 0.01876, 0.8078, 0.05368, 0.6672, 0.05368, 0.6672, 0.01876, 0.5266, 0.01876, 0.6672, 0.01876, 0.6672, 0.05368, 0.5266, 0.05368, 0.8078, 0.01876, 0.8078, 0.05368, 0.6672, 0.05368, 0.6672, 0.01876, 0.5266, 0.01876, 0.6672, 0.01876, 0.6672, 0.05368, 0.5266, 0.05368, 0.8229, 0.1821, 0.8229, 0.2111, 0.7185, 0.1589, 0.7185, 0.1299, 0.9272, 0.1299, 0.9272, 0.1589, 0.8229, 0.2111, 0.8229, 0.1821, 0.697, 0.1692, 0.697, 0.2041, 0.662, 0.1892, 0.662, 0.1692, 0.9272, 0.1299, 0.9272, 0.1589, 0.8229, 0.2111, 0.8229, 0.1821, 0.9484, 0.1692, 0.9484, 0.2041, 0.8227, 0.267, 0.8227, 0.2321, 0.9484, 0.1692, 0.9484, 0.2041, 0.8227, 0.267, 0.8227, 0.2321, 0.9833, 0.1692, 0.9833, 0.1892, 0.9484, 0.2041, 0.9484, 0.1692, 0.8227, 0.2321, 0.8227, 0.267, 0.697, 0.2041, 0.697, 0.1692, 0.8229, 0.1821, 0.8229, 0.2111, 0.7185, 0.1589, 0.7185, 0.1299, 0.9833, 0.1692, 0.9833, 0.1892, 0.9484, 0.2041, 0.9484, 0.1692, 0.9272, 0.1299, 0.9272, 0.1589, 0.8229, 0.2111, 0.8229, 0.1821, 0.8229, 0.1821, 0.8229, 0.2111, 0.7185, 0.1589, 0.7185, 0.1299, 0.697, 0.1692, 0.697, 0.2041, 0.662, 0.1892, 0.662, 0.1692, 0.8227, 0.2321, 0.8227, 0.267, 0.697, 0.2041, 0.697, 0.1692, 0.9484, 0.1692, 0.9484, 0.2041, 0.8227, 0.267, 0.8227, 0.2321, 0.9272, 0.1299, 0.9272, 0.1589, 0.8229, 0.2111, 0.8229, 0.1821, 0.697, 0.1692, 0.697, 0.2041, 0.662, 0.1892, 0.662, 0.1692, 0.9484, 0.1692, 0.9484, 0.2041, 0.8227, 0.267, 0.8227, 0.2321, 0.9833, 0.1692, 0.9833, 0.1892, 0.9484, 0.2041, 0.9484, 0.1692, 0.8227, 0.2321, 0.8227, 0.267, 0.697, 0.2041, 0.697, 0.1692, 0.697, 0.1692, 0.697, 0.2041, 0.662, 0.1892, 0.662, 0.1692, 0.8229, 0.1821, 0.8229, 0.2111, 0.7185, 0.1589, 0.7185, 0.1299, 0.8227, 0.2321, 0.8227, 0.267, 0.697, 0.2041, 0.697, 0.1692, 0.9833, 0.1692, 0.9833, 0.1892, 0.9484, 0.2041, 0.9484, 0.1692, 0.2313, 0.1391, 0.3197, 0.2272, 0.24, 0.2274, 0.3196, 0.1475, 0.3197, 0.2272, 0.2313, 0.1391, 0.4078, 0.1388, 0.3197, 0.2272, 0.3196, 0.1475, 0.3994, 0.2271, 0.3197, 0.2272, 0.4078, 0.1388, 0.4082, 0.3153, 0.3197, 0.2272, 0.3994, 0.2271, 0.3199, 0.3069, 0.3197, 0.2272, 0.4082, 0.3153, 0.2316, 0.3157, 0.3197, 0.2272, 0.3199, 0.3069, 0.24, 0.2274, 0.3197, 0.2272, 0.2316, 0.3157, 0.1705, 0.6286, 0.1699, 0.5957, 0.2205, 0.5882, 0.2214, 0.6296, 0.1289, 0.627, 0.1318, 0.5973, 0.1405, 0.6009, 0.1376, 0.6307, 0.11, 0.9277, 0.1103, 0.9614, 0.06852, 0.9573, 0.06808, 0.93, 0.1755, 0.6793, 0.1341, 0.6816, 0.1376, 0.6307, 0.1705, 0.6286, 0.1755, 0.6793, 0.1341, 0.6816, 0.1376, 0.6307, 0.1705, 0.6286, 0.202, 0.8681, 0.1267, 0.8772, 0.1341, 0.6816, 0.1755, 0.6793, 0.2713, 0.5388, 0.2714, 0.4728, 0.4315, 0.4933, 0.4321, 0.5271, 0.202, 0.8681, 0.1267, 0.8772, 0.1341, 0.6816, 0.1755, 0.6793, 0.4321, 0.5271, 0.4315, 0.4933, 0.4734, 0.4966, 0.4743, 0.524, 0.1104, 0.5264, 0.1109, 0.4927, 0.2714, 0.4728, 0.2713, 0.5388, 0.1405, 0.6009, 0.1705, 0.6286, 0.1376, 0.6307, 0.1699, 0.5957, 0.1405, 0.6009, 0.1363, 0.5926, 0.1656, 0.5873, 0.08431, 0.727, 0.01841, 0.7269, 0.03812, 0.5669, 0.07193, 0.5661, 0.1376, 0.6307, 0.1405, 0.6009, 0.1705, 0.6286, 0.4743, 0.524, 0.5017, 0.5247, 0.5055, 0.5666, 0.4717, 0.566, 0.4728, 0.9583, 0.4738, 0.931, 0.4978, 0.9553, 0.4383, 0.8762, 0.3554, 0.8693, 0.3466, 0.8066, 0.4383, 0.8762, 0.3618, 0.7903, 0.4249, 0.7941, 0.2156, 0.58, 0.2205, 0.5882, 0.1699, 0.5957, 0.1656, 0.5873, 0.4098, 0.5576, 0.4149, 0.5654, 0.2205, 0.5882, 0.2156, 0.58, 0.1289, 0.627, 0.1376, 0.6307, 0.1341, 0.6816, 0.1256, 0.6774, 0.1256, 0.6774, 0.1341, 0.6816, 0.1267, 0.8772, 0.1184, 0.8728, 0.4317, 0.9277, 0.4309, 0.9616, 0.2708, 0.9816, 0.2708, 0.9157, 0.2214, 0.6296, 0.2205, 0.5882, 0.4149, 0.5654, 0.4117, 0.6413, 0.4738, 0.931, 0.4728, 0.9583, 0.4309, 0.9616, 0.4317, 0.9277, 0.202, 0.8681, 0.1267, 0.8772, 0.1341, 0.6816, 0.1755, 0.6793, 0.2708, 0.9157, 0.2708, 0.9816, 0.1103, 0.9614, 0.11, 0.9277, 0.1705, 0.6286, 0.1699, 0.5957, 0.2205, 0.5882, 0.2214, 0.6296, 0.1289, 0.627, 0.1376, 0.6307, 0.1341, 0.6816, 0.1256, 0.6774, 0.4098, 0.5576, 0.4149, 0.5654, 0.2205, 0.5882, 0.2156, 0.58, 0.2156, 0.58, 0.2205, 0.5882, 0.1699, 0.5957, 0.1656, 0.5873, 0.1256, 0.6774, 0.1341, 0.6816, 0.1266, 0.8772, 0.1184, 0.8728, 0.202, 0.8681, 0.1266, 0.8772, 0.1341, 0.6816, 0.1755, 0.6793, 0.1755, 0.6793, 0.1341, 0.6816, 0.1376, 0.6307, 0.1705, 0.6286, 0.1699, 0.5957, 0.1705, 0.6286, 0.1405, 0.6009, 0.1705, 0.6286, 0.1699, 0.5957, 0.2205, 0.5882, 0.2214, 0.6296, 0.2214, 0.6296, 0.2205, 0.5882, 0.4149, 0.5654, 0.4117, 0.6413, 0.06857, 0.524, 0.06907, 0.4967, 0.1109, 0.4927, 0.1104, 0.5264, 0.4098, 0.5576, 0.4149, 0.5654, 0.2205, 0.5882, 0.2156, 0.58, 0.1289, 0.627, 0.1318, 0.5973, 0.1405, 0.6009, 0.1376, 0.6307, 0.1256, 0.6774, 0.1341, 0.6816, 0.1267, 0.8772, 0.1184, 0.8728, 0.1289, 0.627, 0.1376, 0.6307, 0.1341, 0.6816, 0.1256, 0.6774, 0.2156, 0.58, 0.2205, 0.5882, 0.1699, 0.5957, 0.1656, 0.5873, 0.1699, 0.5957, 0.1405, 0.6009, 0.1363, 0.5926, 0.1656, 0.5873, 0.07155, 0.8879, 0.03773, 0.887, 0.01841, 0.7269, 0.08431, 0.727, 0.2214, 0.6296, 0.2205, 0.5882, 0.4149, 0.5654, 0.4117, 0.6413, 0.1699, 0.5957, 0.1705, 0.6286, 0.1405, 0.6009, 0.06808, 0.93, 0.04076, 0.9288, 0.03773, 0.887, 0.07155, 0.8879, 0.04076, 0.9288, 0.06808, 0.93, 0.04364, 0.9538, 0.1289, 0.627, 0.1318, 0.5973, 0.1405, 0.6009, 0.1376, 0.6307, 0.07193, 0.5661, 0.03812, 0.5669, 0.04124, 0.5251, 0.06857, 0.524, 0.5013, 0.9304, 0.4978, 0.9553, 0.4738, 0.931, 0.1289, 0.627, 0.1376, 0.6307, 0.1341, 0.6816, 0.1256, 0.6774, 0.4098, 0.5576, 0.4149, 0.5654, 0.2205, 0.5882, 0.2156, 0.58, 0.1289, 0.627, 0.1318, 0.5973, 0.1405, 0.6009, 0.1376, 0.6307, 0.2156, 0.58, 0.2205, 0.5882, 0.1699, 0.5957, 0.1656, 0.5873, 0.1256, 0.6774, 0.1341, 0.6816, 0.1267, 0.8772, 0.1184, 0.8728, 0.1699, 0.5957, 0.1405, 0.6009, 0.1363, 0.5926, 0.1656, 0.5873, 0.04364, 0.9538, 0.06808, 0.93, 0.06852, 0.9573, 0.1705, 0.6286, 0.1699, 0.5957, 0.2205, 0.5882, 0.2214, 0.6296, 0.1699, 0.5957, 0.1405, 0.6009, 0.1363, 0.5926, 0.1656, 0.5873, 0.1755, 0.6793, 0.1341, 0.6816, 0.1376, 0.6307, 0.1705, 0.6286, 0.4584, 0.7275, 0.5247, 0.7275, 0.5051, 0.8884, 0.4713, 0.889, 0.2214, 0.6296, 0.2205, 0.5882, 0.4149, 0.5654, 0.4117, 0.6413, 0.4713, 0.889, 0.5051, 0.8884, 0.5013, 0.9304, 0.4738, 0.931, 0.4717, 0.566, 0.5055, 0.5666, 0.5247, 0.7275, 0.4584, 0.7275, 0.4734, 0.4966, 0.4984, 0.4997, 0.4743, 0.524, 0.1699, 0.5957, 0.1705, 0.6286, 0.1405, 0.6009, 0.4984, 0.4997, 0.5017, 0.5247, 0.4743, 0.524, 0.1405, 0.6009, 0.1705, 0.6286, 0.1376, 0.6307, 0.06857, 0.524, 0.04124, 0.5251, 0.04418, 0.5002, 0.1405, 0.6009, 0.1699, 0.5957, 0.1705, 0.6286, 0.06907, 0.4967, 0.06857, 0.524, 0.04418, 0.5002, 0.1705, 0.6286, 0.1376, 0.6307, 0.1405, 0.6009, 0.4383, 0.8762, 0.3466, 0.8066, 0.3438, 0.7889, 0.4383, 0.8762, 0.3438, 0.7889, 0.3618, 0.7903, 0.4383, 0.8762, 0.3618, 0.7903, 0.4249, 0.7941, 0.4383, 0.8762, 0.3554, 0.8693, 0.3466, 0.8066, 0.4383, 0.8762, 0.3466, 0.8066, 0.3438, 0.7889, 0.4383, 0.8762, 0.3438, 0.7889, 0.3618, 0.7903, 0.4383, 0.8762, 0.3618, 0.7903, 0.4249, 0.7941, 0.4383, 0.8762, 0.3554, 0.8693, 0.3466, 0.8066, 0.4383, 0.8762, 0.3466, 0.8066, 0.3438, 0.7889, 0.4383, 0.8762, 0.3438, 0.7889, 0.3618, 0.7903, 0.4383, 0.8762, 0.3618, 0.7903, 0.4249, 0.7941, 0.4383, 0.8762, 0.3554, 0.8693, 0.3466, 0.8066, 0.4383, 0.8762, 0.3466, 0.8066, 0.3438, 0.7889, 0.4383, 0.8762, 0.3438, 0.7889, 0.3618, 0.7903, 0.3438, 0.7889, 0.2545, 0.7063, 0.2892, 0.708, 0.3618, 0.7903, 0.3466, 0.8066, 0.2589, 0.7407, 0.2545, 0.7063, 0.3438, 0.7889, 0.3618, 0.7903, 0.2892, 0.708, 0.4154, 0.7157, 0.4249, 0.7941, 0.3554, 0.8693, 0.2765, 0.866, 0.2589, 0.7407, 0.3466, 0.8066, 0.3466, 0.8066, 0.2589, 0.7407, 0.2545, 0.7063, 0.3438, 0.7889, 0.3438, 0.7889, 0.2545, 0.7063, 0.2892, 0.708, 0.3618, 0.7903, 0.3618, 0.7903, 0.2892, 0.708, 0.4154, 0.7157, 0.4249, 0.7941, 0.3554, 0.8693, 0.2765, 0.866, 0.2589, 0.7407, 0.3466, 0.8066, 0.3438, 0.7889, 0.3466, 0.8066, 0.2589, 0.7407, 0.2545, 0.7063, 0.3438, 0.7889, 0.2545, 0.7063, 0.2892, 0.708, 0.3618, 0.7903, 0.3618, 0.7903, 0.2892, 0.708, 0.4154, 0.7157, 0.4249, 0.7941, 0.3554, 0.8693, 0.2765, 0.866, 0.2589, 0.7407, 0.3466, 0.8066, 0.3466, 0.8066, 0.2589, 0.7407, 0.2545, 0.7063, 0.3438, 0.7889, 0.3438, 0.7889, 0.2545, 0.7063, 0.2892, 0.708, 0.3618, 0.7903, 0.3618, 0.7903, 0.2892, 0.708, 0.4154, 0.7157, 0.4249, 0.7941, 0.3554, 0.8693, 0.2765, 0.866, 0.2589, 0.7407, 0.3466, 0.8066, 0.4117, 0.6413, 0.4154, 0.7157, 0.2892, 0.708, 0.2214, 0.6296, 0.1755, 0.6793, 0.2589, 0.7407, 0.2765, 0.866, 0.202, 0.8681, 0.1705, 0.6286, 0.2545, 0.7063, 0.2589, 0.7407, 0.1755, 0.6793, 0.2214, 0.6296, 0.2892, 0.708, 0.2545, 0.7063, 0.1705, 0.6286, 0.4117, 0.6413, 0.4154, 0.7157, 0.2892, 0.708, 0.2214, 0.6296, 0.1755, 0.6793, 0.2589, 0.7407, 0.2765, 0.866, 0.202, 0.8681, 0.1755, 0.6793, 0.1705, 0.6286, 0.2545, 0.7063, 0.2589, 0.7407, 0.2214, 0.6296, 0.2892, 0.708, 0.2545, 0.7063, 0.1705, 0.6286, 0.4117, 0.6413, 0.4154, 0.7157, 0.2892, 0.708, 0.2214, 0.6296, 0.1755, 0.6793, 0.2589, 0.7407, 0.2765, 0.866, 0.202, 0.8681, 0.1705, 0.6286, 0.2545, 0.7063, 0.2589, 0.7407, 0.1755, 0.6793, 0.2214, 0.6296, 0.2892, 0.708, 0.2545, 0.7063, 0.1705, 0.6286, 0.4117, 0.6413, 0.4154, 0.7157, 0.2892, 0.708, 0.2214, 0.6296, 0.1755, 0.6793, 0.2589, 0.7407, 0.2765, 0.866, 0.202, 0.8681, 0.1705, 0.6286, 0.2545, 0.7063, 0.2589, 0.7407, 0.1755, 0.6793, 0.2214, 0.6296, 0.2892, 0.708, 0.2545, 0.7063, 0.1705, 0.6286, 0.6205, 0.5792, 0.6205, 0.5872, 0.6135, 0.5872, 0.5975, 0.5872, 0.6205, 0.5642, 0.5673, 0.6173, 0.5905, 0.5942, 0.5905, 0.6103, 0.5905, 0.6173, 0.5824, 0.6173, 0.568, 0.923, 0.5829, 0.923, 0.5908, 0.923, 0.5909, 0.9299, 0.5909, 0.9458, 0.6207, 0.9756, 0.5978, 0.9528, 0.6138, 0.9527, 0.6207, 0.9527, 0.6207, 0.9607, 0.9262, 0.9607, 0.9262, 0.9527, 0.9332, 0.9527, 0.9491, 0.9527, 0.9262, 0.9756, 0.979, 0.9229, 0.9561, 0.9458, 0.9561, 0.9298, 0.9561, 0.9229, 0.9641, 0.9229, 0.9643, 0.6173, 0.9563, 0.6172, 0.9564, 0.6103, 0.9564, 0.5943, 0.9793, 0.6173, 0.9265, 0.5644, 0.9494, 0.5874, 0.9334, 0.5873, 0.9265, 0.5873, 0.9265, 0.5793, 0.9837, 0.4671, 0.9837, 0.4585, 0.9923, 0.4671, 0.6038, 0.4671, 0.5952, 0.4671, 0.6038, 0.4585, 0.6038, 0.4671, 0.5952, 0.4671, 0.6038, 0.4585, 0.9923, 0.4671, 0.9837, 0.4671, 0.9837, 0.4585, 0.9923, 0.4671, 0.9837, 0.4671, 0.9837, 0.4585, 0.6038, 0.4671, 0.5952, 0.4671, 0.6038, 0.4585, 0.9837, 0.4671, 0.9837, 0.4585, 0.9923, 0.4671, 0.6038, 0.4671, 0.5952, 0.4671, 0.6038, 0.4585, 0.4216, 0.0467, 0.3518, 0.0467, 0.3518, 0.01178, 0.4216, 0.01178, 0.9826, 0.01178, 0.9826, 0.0467, 0.9128, 0.0467, 0.9128, 0.01178, 0.5266, 0.01876, 0.5266, 0.05368, 0.4216, 0.0467, 0.4216, 0.01178, 0.9128, 0.0467, 0.8078, 0.05368, 0.8078, 0.01876, 0.9128, 0.01178, 0.4216, 0.01178, 0.4216, 0.0467, 0.3518, 0.0467, 0.3518, 0.01178, 0.9128, 0.0467, 0.9128, 0.01178, 0.9826, 0.01178, 0.9826, 0.0467, 0.4216, 0.0467, 0.4216, 0.01178, 0.5266, 0.01876, 0.5266, 0.05368, 0.9128, 0.0467, 0.8078, 0.05368, 0.8078, 0.01876, 0.9128, 0.01178])
me_cube.materials.append(mat_material)
me_cube.use_remesh_preserve_volume = False
me_cube.use_remesh_preserve_attributes = False
me_cube.use_mirror_vertex_groups = False
me_cube.update()

# ---- objects
ob_tower = bpy.data.objects.new('tower', me_cube)

# ---- transforms, parenting, visibility, modifiers, constraints
ob_tower.location = (0.0, 0.0, 0.0)
ob_tower.lock_rotations_4d = False
ob_tower.empty_display_type = 'ARROWS'
ob_tower.lineart.crease_threshold = 0.0

# ---- collection membership
col_collection_1.objects.link(ob_tower)

# ---- scene / render settings (as saved in the file)
scene.frame_start = 1; scene.frame_end = 250; scene.frame_set(1)
scene.render.engine = 'BLENDER_EEVEE_NEXT'
scene.render.resolution_percentage = 50
scene.render.dither_intensity = 0.0
scene.cycles.use_denoising = False
scene.cycles.samples = 128
scene.cycles.sampling_pattern = 'TABULATED_SOBOL'
scene.cycles.light_sampling_threshold = 0.0
scene.cycles.use_adaptive_sampling = False
scene.cycles.use_light_tree = False
scene.cycles.blur_glossy = 0.0
scene.cycles.sample_clamp_indirect = 0.0
scene.view_settings.view_transform = 'Standard'
bpy.context.view_layer.update()

# ---- added for rendering (the .blend has no active camera and no usable light): camera, sun
cam_auto = bpy.data.cameras.new('AutoCamera')
cam_auto.lens = 50.0
cam_auto.sensor_width = 36.0
cam_auto.clip_end = 1000.0
ob_auto_camera = bpy.data.objects.new('AutoCamera', cam_auto)
scene.collection.objects.link(ob_auto_camera)
ob_auto_camera.location = (12.7487, -15.2985, 15.4755)
ob_auto_camera.rotation_euler = (1.09748, -7.21219e-08, 0.694738)
scene.camera = ob_auto_camera
light_auto_sun = bpy.data.lights.new('AutoSun', 'SUN')
light_auto_sun.energy = 3.0
light_auto_sun.angle = 0.0523599
ob_auto_sun = bpy.data.objects.new('AutoSun', light_auto_sun)
scene.collection.objects.link(ob_auto_sun)
ob_auto_sun.rotation_euler = (0.872665, 0.174533, 0.523599)
bpy.context.view_layer.update()
